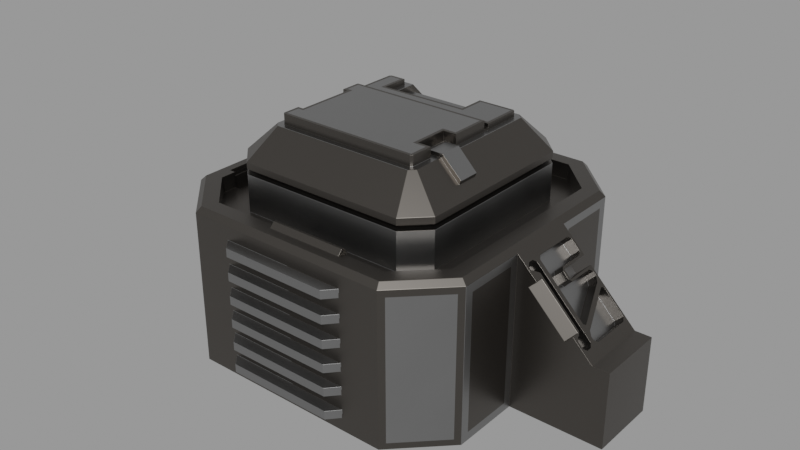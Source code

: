 # Source: Greeble-01.blend  (saved by Blender 3.0.42; exported with 4.5.12 LTS)
import bpy
from mathutils import Matrix  # noqa: F401  (used for matrix-valued properties, if any)

bpy.ops.wm.read_factory_settings(use_empty=True)
scene = bpy.context.scene
scene.name = 'main'

# ---- materials (node trees are filled in below, after node groups)
mat_sy_dark_annodized_matte = bpy.data.materials.new('sy_dark_annodized_matte')
mat_sy_dark_annodized_matte.use_transparent_shadow = False
mat_sy_steel_mat = bpy.data.materials.new('sy_steel_mat')
mat_sy_steel_mat.use_transparent_shadow = False

# ---- node groups
ng_sy_metal_003 = bpy.data.node_groups.new('sy_metal.003', 'ShaderNodeTree')
_s = ng_sy_metal_003.interface.new_socket(name='Color', in_out='OUTPUT', socket_type='NodeSocketColor')
_s.default_value = (0.2987, 0.2987, 0.2987, 1.0)
_s = ng_sy_metal_003.interface.new_socket(name='Normal', in_out='OUTPUT', socket_type='NodeSocketVector')
_s.min_value = 0.0
_s.max_value = 0.0
_s = ng_sy_metal_003.interface.new_socket(name='Value', in_out='OUTPUT', socket_type='NodeSocketFloat')
_s.min_value = 0.0
_s.max_value = 0.0
_s = ng_sy_metal_003.interface.new_socket(name='Color', in_out='INPUT', socket_type='NodeSocketColor')
_s.default_value = (0.2987, 0.2987, 0.2987, 1.0)
_s = ng_sy_metal_003.interface.new_socket(name='Roughness', in_out='INPUT', socket_type='NodeSocketFloat')
_s.default_value = 1.0
_s.min_value = 0.0
_s.max_value = 2.0
_s = ng_sy_metal_003.interface.new_socket(name='Bump', in_out='INPUT', socket_type='NodeSocketFloat')
_s.default_value = 1.0
_s.min_value = 0.0
_s.max_value = 2.0
_s = ng_sy_metal_003.interface.new_socket(name='Scale', in_out='INPUT', socket_type='NodeSocketFloat')
_s.default_value = 1.0
_s.min_value = 0.0
_s.max_value = 2.0
_s = ng_sy_metal_003.interface.new_socket(name='Normal', in_out='INPUT', socket_type='NodeSocketVector')
_s.min_value = -1.0
_s.max_value = 1.0
_s.hide_value = True
_N = ng_sy_metal_003.nodes; _L = ng_sy_metal_003.links
n0 = _N.new('ShaderNodeTexCoord'); n0.name = 'Texture Coordinate.001'; n0.location = (-689, -224)
n1 = _N.new('ShaderNodeMapping'); n1.name = 'Mapping.001'; n1.location = (-479, -207)
n1.width = 240
n1.vector_type = 'TEXTURE'
n1.inputs[2].default_value = (0.7679, 0.576, 0.384)
n2 = _N.new('ShaderNodeTexNoise'); n2.name = 'Musgrave Texture'; n2.location = (-175, -206)
n2.width = 150
n2.normalize = False
n2.inputs[2].default_value = 400.0
n2.inputs[3].default_value = 0.0
n2.inputs[4].default_value = 0.25
n3 = _N.new('ShaderNodeValToRGB'); n3.name = 'ColorRamp'; n3.location = (45, -254)
while len(n3.color_ramp.elements) > 1: n3.color_ramp.elements.remove(n3.color_ramp.elements[-1])
n3.color_ramp.elements[0].position = 0.0; n3.color_ramp.elements[0].color = (0.508, 0.508, 0.508, 1.0)
_e = n3.color_ramp.elements.new(1.0); _e.color = (1.0, 1.0, 1.0, 1.0)
n4 = _N.new('ShaderNodeMix'); n4.name = 'Mix'; n4.location = (351, -115)
n4.data_type = 'RGBA'
n4.blend_type = 'MULTIPLY'
n4.inputs[0].default_value = 0.4667
n5 = _N.new('NodeGroupOutput'); n5.name = 'Group Output'; n5.location = (889, 0)
n6 = _N.new('ShaderNodeRGB'); n6.name = 'RGB'; n6.location = (-683, 362)
n6.outputs[0].default_value = (0.2987, 0.2987, 0.2987, 1.0)
n7 = _N.new('ShaderNodeTexCoord'); n7.name = 'Texture Coordinate'; n7.location = (-689, 83)
n8 = _N.new('ShaderNodeMapping'); n8.name = 'Mapping'; n8.location = (-461, 179)
n8.width = 240
n8.vector_type = 'TEXTURE'
n8.inputs[2].default_value = (0.384, 0.576, 0.7679)
n9 = _N.new('ShaderNodeTexNoise'); n9.name = 'Noise Texture'; n9.location = (-184, 74)
n9.inputs[2].default_value = 150.0
n9.inputs[3].default_value = 5.0
n10 = _N.new('ShaderNodeValToRGB'); n10.name = 'ColorRamp.001'; n10.location = (46, 5)
while len(n10.color_ramp.elements) > 1: n10.color_ramp.elements.remove(n10.color_ramp.elements[-1])
n10.color_ramp.elements[0].position = 0.0; n10.color_ramp.elements[0].color = (0.0, 0.0, 0.0, 1.0)
_e = n10.color_ramp.elements.new(1.0); _e.color = (1.0, 1.0, 1.0, 1.0)
n11 = _N.new('ShaderNodeMath'); n11.name = 'Math'; n11.location = (571, -60)
n11.operation = 'MULTIPLY'
n11.inputs[2].default_value = 0.0
n12 = _N.new('ShaderNodeMath'); n12.name = 'Math.001'; n12.location = (382, -405)
n12.operation = 'DIVIDE'
n12.inputs[1].default_value = 10.0
n12.inputs[2].default_value = 0.0
n13 = _N.new('ShaderNodeBump'); n13.name = 'Bump'; n13.location = (689, -362)
n13.inputs[1].default_value = 0.05
n13.inputs[2].default_value = 1.0
n14 = _N.new('ShaderNodeValue'); n14.name = 'Value'; n14.location = (-1337, -282)
n14.outputs[0].default_value = 1.0
n15 = _N.new('NodeGroupInput'); n15.name = 'Group Input'; n15.location = (-1239, 5)
n16 = _N.new('ShaderNodeCombineXYZ'); n16.name = 'Combine XYZ'; n16.location = (-869, -178)
n17 = _N.new('ShaderNodeMath'); n17.name = 'Math.002'; n17.location = (-1066, -219)
n17.operation = 'MULTIPLY'
n17.inputs[1].default_value = 50.0
n17.inputs[2].default_value = 0.0
n18 = _N.new('ShaderNodeCombineXYZ'); n18.name = 'Combine XYZ.001'; n18.location = (-869, -371)
_L.new(n8.outputs[0], n9.inputs[0])
_L.new(n9.outputs[0], n10.inputs[0])
_L.new(n7.outputs[0], n8.inputs[0])
_L.new(n2.outputs[0], n3.inputs[0])
_L.new(n10.outputs[0], n4.inputs[6])
_L.new(n3.outputs[0], n4.inputs[7])
_L.new(n1.outputs[0], n2.inputs[0])
_L.new(n0.outputs[0], n1.inputs[0])
_L.new(n4.outputs[2], n13.inputs[3])
_L.new(n13.outputs[0], n5.inputs[1])
_L.new(n4.outputs[2], n11.inputs[0])
_L.new(n11.outputs[0], n5.inputs[2])
_L.new(n15.outputs[0], n5.inputs[0])
_L.new(n15.outputs[1], n11.inputs[1])
_L.new(n15.outputs[2], n12.inputs[0])
_L.new(n12.outputs[0], n13.inputs[0])
_L.new(n15.outputs[4], n13.inputs[4])
_L.new(n17.outputs[0], n16.inputs[0])
_L.new(n17.outputs[0], n16.inputs[1])
_L.new(n16.outputs[0], n8.inputs[3])
_L.new(n17.outputs[0], n18.inputs[2])
_L.new(n18.outputs[0], n1.inputs[3])
_L.new(n15.outputs[3], n17.inputs[0])
n5.is_active_output = True
ng_sy_metal = bpy.data.node_groups.new('sy_metal', 'ShaderNodeTree')
_s = ng_sy_metal.interface.new_socket(name='Color', in_out='OUTPUT', socket_type='NodeSocketColor')
_s.default_value = (0.2987, 0.2987, 0.2987, 1.0)
_s = ng_sy_metal.interface.new_socket(name='Normal', in_out='OUTPUT', socket_type='NodeSocketVector')
_s.min_value = 0.0
_s.max_value = 0.0
_s = ng_sy_metal.interface.new_socket(name='Value', in_out='OUTPUT', socket_type='NodeSocketFloat')
_s.min_value = 0.0
_s.max_value = 0.0
_s = ng_sy_metal.interface.new_socket(name='Color', in_out='INPUT', socket_type='NodeSocketColor')
_s.default_value = (0.2987, 0.2987, 0.2987, 1.0)
_s = ng_sy_metal.interface.new_socket(name='Roughness', in_out='INPUT', socket_type='NodeSocketFloat')
_s.default_value = 1.0
_s.min_value = 0.0
_s.max_value = 2.0
_s = ng_sy_metal.interface.new_socket(name='Bump', in_out='INPUT', socket_type='NodeSocketFloat')
_s.default_value = 1.0
_s.min_value = 0.0
_s.max_value = 2.0
_s = ng_sy_metal.interface.new_socket(name='Scale', in_out='INPUT', socket_type='NodeSocketFloat')
_s.default_value = 1.0
_s.min_value = 0.0
_s.max_value = 2.0
_s = ng_sy_metal.interface.new_socket(name='Normal', in_out='INPUT', socket_type='NodeSocketVector')
_s.min_value = -1.0
_s.max_value = 1.0
_s.hide_value = True
_N = ng_sy_metal.nodes; _L = ng_sy_metal.links
n0 = _N.new('ShaderNodeTexCoord'); n0.name = 'Texture Coordinate.001'; n0.location = (-689, -224)
n1 = _N.new('ShaderNodeMapping'); n1.name = 'Mapping.001'; n1.location = (-479, -207)
n1.width = 240
n1.vector_type = 'TEXTURE'
n1.inputs[2].default_value = (0.7679, 0.576, 0.384)
n2 = _N.new('ShaderNodeValToRGB'); n2.name = 'ColorRamp'; n2.location = (45, -254)
while len(n2.color_ramp.elements) > 1: n2.color_ramp.elements.remove(n2.color_ramp.elements[-1])
n2.color_ramp.elements[0].position = 0.0; n2.color_ramp.elements[0].color = (0.508, 0.508, 0.508, 1.0)
_e = n2.color_ramp.elements.new(1.0); _e.color = (1.0, 1.0, 1.0, 1.0)
n3 = _N.new('ShaderNodeMix'); n3.name = 'Mix'; n3.location = (351, -115)
n3.data_type = 'RGBA'
n3.blend_type = 'MULTIPLY'
n3.inputs[0].default_value = 0.4667
n4 = _N.new('NodeGroupOutput'); n4.name = 'Group Output'; n4.location = (889, 0)
n5 = _N.new('ShaderNodeRGB'); n5.name = 'RGB'; n5.location = (-683, 362)
n5.outputs[0].default_value = (0.2987, 0.2987, 0.2987, 1.0)
n6 = _N.new('ShaderNodeTexCoord'); n6.name = 'Texture Coordinate'; n6.location = (-689, 83)
n7 = _N.new('ShaderNodeMapping'); n7.name = 'Mapping'; n7.location = (-461, 179)
n7.width = 240
n7.vector_type = 'TEXTURE'
n7.inputs[2].default_value = (0.384, 0.576, 0.7679)
n8 = _N.new('ShaderNodeTexNoise'); n8.name = 'Noise Texture'; n8.location = (-184, 74)
n8.inputs[2].default_value = 150.0
n8.inputs[3].default_value = 5.0
n9 = _N.new('ShaderNodeValToRGB'); n9.name = 'ColorRamp.001'; n9.location = (46, 5)
while len(n9.color_ramp.elements) > 1: n9.color_ramp.elements.remove(n9.color_ramp.elements[-1])
n9.color_ramp.elements[0].position = 0.0; n9.color_ramp.elements[0].color = (0.0, 0.0, 0.0, 1.0)
_e = n9.color_ramp.elements.new(1.0); _e.color = (1.0, 1.0, 1.0, 1.0)
n10 = _N.new('ShaderNodeMath'); n10.name = 'Math'; n10.location = (571, -60)
n10.operation = 'MULTIPLY'
n10.inputs[2].default_value = 0.0
n11 = _N.new('ShaderNodeMath'); n11.name = 'Math.001'; n11.location = (382, -405)
n11.operation = 'DIVIDE'
n11.inputs[1].default_value = 10.0
n11.inputs[2].default_value = 0.0
n12 = _N.new('ShaderNodeBump'); n12.name = 'Bump'; n12.location = (689, -362)
n12.inputs[1].default_value = 0.05
n12.inputs[2].default_value = 1.0
n13 = _N.new('ShaderNodeValue'); n13.name = 'Value'; n13.location = (-1337, -282)
n13.outputs[0].default_value = 1.0
n14 = _N.new('NodeGroupInput'); n14.name = 'Group Input'; n14.location = (-1239, 5)
n15 = _N.new('ShaderNodeCombineXYZ'); n15.name = 'Combine XYZ'; n15.location = (-869, -178)
n16 = _N.new('ShaderNodeMath'); n16.name = 'Math.002'; n16.location = (-1066, -219)
n16.operation = 'MULTIPLY'
n16.inputs[1].default_value = 50.0
n16.inputs[2].default_value = 0.0
n17 = _N.new('ShaderNodeCombineXYZ'); n17.name = 'Combine XYZ.001'; n17.location = (-869, -371)
n18 = _N.new('ShaderNodeTexNoise'); n18.name = 'Musgrave Texture'; n18.location = (-175, -206)
n18.width = 150
n18.normalize = False
n18.inputs[2].default_value = 400.0
n18.inputs[3].default_value = 0.0
n18.inputs[4].default_value = 0.25
_L.new(n7.outputs[0], n8.inputs[0])
_L.new(n6.outputs[0], n7.inputs[0])
_L.new(n18.outputs[0], n2.inputs[0])
_L.new(n9.outputs[0], n3.inputs[6])
_L.new(n2.outputs[0], n3.inputs[7])
_L.new(n1.outputs[0], n18.inputs[0])
_L.new(n0.outputs[0], n1.inputs[0])
_L.new(n3.outputs[2], n12.inputs[3])
_L.new(n12.outputs[0], n4.inputs[1])
_L.new(n3.outputs[2], n10.inputs[0])
_L.new(n10.outputs[0], n4.inputs[2])
_L.new(n14.outputs[0], n4.inputs[0])
_L.new(n14.outputs[1], n10.inputs[1])
_L.new(n14.outputs[2], n11.inputs[0])
_L.new(n11.outputs[0], n12.inputs[0])
_L.new(n14.outputs[4], n12.inputs[4])
_L.new(n16.outputs[0], n15.inputs[0])
_L.new(n16.outputs[0], n15.inputs[1])
_L.new(n15.outputs[0], n7.inputs[3])
_L.new(n16.outputs[0], n17.inputs[2])
_L.new(n17.outputs[0], n1.inputs[3])
_L.new(n14.outputs[3], n16.inputs[0])
_L.new(n8.outputs[0], n9.inputs[0])
n4.is_active_output = True

# ---- material node trees
mat_sy_dark_annodized_matte.use_nodes = True; mat_sy_dark_annodized_matte.node_tree.nodes.clear()
_N = mat_sy_dark_annodized_matte.node_tree.nodes; _L = mat_sy_dark_annodized_matte.node_tree.links
n0 = _N.new('ShaderNodeOutputMaterial'); n0.name = 'Material Output'; n0.location = (395, 300)
n1 = _N.new('ShaderNodeBsdfPrincipled'); n1.name = 'Principled BSDF'; n1.location = (105, 300)
n1.distribution = 'GGX'
n1.subsurface_method = 'BURLEY'
n1.inputs[1].default_value = 1.0
n1.inputs[3].default_value = 1.45
n1.inputs[27].default_value = (0.0, 0.0, 0.0, 1.0)
n1.inputs[28].default_value = 1.0
n2 = _N.new('ShaderNodeGroup'); n2.name = 'Group'; n2.location = (-335, 131)
n2.node_tree = ng_sy_metal_003
n2.inputs[0].default_value = (0.1251, 0.1153, 0.1049, 1.0)
n2.inputs[1].default_value = 1.0
n2.inputs[2].default_value = 1.0
n2.inputs[3].default_value = 20.0
n2.inputs[4].default_value = (0.0, 0.0, 0.0)
n3 = _N.new('ShaderNodeBevel'); n3.name = 'Bevel'; n3.location = (-115, -39)
n3.samples = 16
n3.inputs[0].default_value = 0.002
_L.new(n2.outputs[0], n1.inputs[0])
_L.new(n1.outputs[0], n0.inputs[0])
_L.new(n2.outputs[1], n3.inputs[1])
_L.new(n2.outputs[2], n1.inputs[2])
_L.new(n3.outputs[0], n1.inputs[5])
n0.is_active_output = True
mat_sy_steel_mat.use_nodes = True; mat_sy_steel_mat.node_tree.nodes.clear()
_N = mat_sy_steel_mat.node_tree.nodes; _L = mat_sy_steel_mat.node_tree.links
n0 = _N.new('ShaderNodeOutputMaterial'); n0.name = 'Material Output'; n0.location = (300, 300)
n1 = _N.new('ShaderNodeBsdfPrincipled'); n1.name = 'Principled BSDF'; n1.location = (10, 300)
n1.distribution = 'GGX'
n1.subsurface_method = 'BURLEY'
n1.inputs[1].default_value = 1.0
n1.inputs[3].default_value = 1.45
n1.inputs[27].default_value = (0.0, 0.0, 0.0, 1.0)
n1.inputs[28].default_value = 1.0
n2 = _N.new('ShaderNodeGroup'); n2.name = 'Group'; n2.location = (-335, 131)
n2.node_tree = ng_sy_metal
n2.inputs[0].default_value = (0.2987, 0.2987, 0.2987, 1.0)
n2.inputs[1].default_value = 1.0
n2.inputs[2].default_value = 1.0
n2.inputs[3].default_value = 4.0
n2.inputs[4].default_value = (0.0, 0.0, 0.0)
_L.new(n2.outputs[0], n1.inputs[0])
_L.new(n1.outputs[0], n0.inputs[0])
_L.new(n2.outputs[1], n1.inputs[5])
_L.new(n2.outputs[2], n1.inputs[2])
n0.is_active_output = True

# ---- meshes
me_plane_010 = bpy.data.meshes.new('Plane.010')
me_plane_010.from_pydata([(0.71, -0.9694, 0.04185), (0.9704, -0.7089, 0.04185), (0.9704, 0.711, 0.04185), (0.71, 0.9714, 0.04185), (-0.71, -0.9694, 0.04185), (-0.9704, -0.7089, 0.04185), (-0.9704, 0.711, 0.04185), (-0.71, 0.9714, 0.04185), (-0.8682, -0.6248, 1.03), (-0.6258, -0.8672, 1.03), (0.8682, -0.6248, 1.03), (0.6258, -0.8672, 1.03), (0.6258, 0.8693, 1.03), (0.8682, 0.6268, 1.03), (-0.6258, 0.8693, 1.03), (-0.8682, 0.6268, 1.03), (0.5563, -0.6993, 0.9278), (0.7004, -0.5552, 0.9278), (-0.5563, -0.6993, 0.9278), (-0.7004, -0.5552, 0.9278), (-0.7004, 0.5573, 0.9278), (-0.5563, 0.7014, 0.9278), (0.7004, 0.5573, 0.9278), (0.5563, 0.7014, 0.9278), (0.6258, -0.8672, 0.9278), (0.8682, -0.6248, 0.9278), (-0.6258, -0.8672, 0.9278), (-0.8682, -0.6248, 0.9278), (-0.8682, 0.6268, 0.9278), (-0.6258, 0.8693, 0.9278), (0.8682, 0.6268, 0.9278), (0.6258, 0.8693, 0.9278), (0.5563, -0.6993, 1.243), (0.4635, -0.4754, 1.43), (0.4765, -0.4625, 1.43), (0.7004, -0.5552, 1.243), (-0.5563, -0.6993, 1.243), (-0.4635, -0.4754, 1.43), (-0.4765, -0.4625, 1.43), (-0.7004, -0.5552, 1.243), (-0.7004, 0.5573, 1.243), (-0.4765, 0.4646, 1.43), (-0.4635, 0.4775, 1.43), (-0.5563, 0.7014, 1.243), (0.7004, 0.5573, 1.243), (0.4765, 0.4646, 1.43), (0.4635, 0.4775, 1.43), (0.5563, 0.7014, 1.243), (0.71, -0.9694, 0.9537), (0.6661, -0.9646, 1.03), (0.9656, -0.6651, 1.03), (0.9704, -0.7089, 0.9537), (-0.71, -0.9694, 0.9537), (-0.6661, -0.9646, 1.03), (-0.9656, -0.6651, 1.03), (-0.9704, -0.7089, 0.9537), (-0.9704, 0.711, 0.9537), (-0.9656, 0.6672, 1.03), (-0.6661, 0.9667, 1.03), (-0.71, 0.9714, 0.9537), (0.9704, 0.711, 0.9537), (0.9656, 0.6672, 1.03), (0.6661, 0.9667, 1.03), (0.71, 0.9714, 0.9537), (-1.0, -0.2815, 0.05575), (-1.0, 0.2836, 0.05575), (-0.8682, -0.2076, 1.03), (-0.9656, -0.221, 1.03), (-1.0, 0.2836, 0.9398), (-1.0, -0.2815, 0.9398), (-1.501, 0.2278, 0.496), (-1.501, -0.2258, 0.496), (-1.606, -0.2258, 0.0), (-1.606, 0.2278, 0.0), (-1.606, 0.2278, 0.496), (-1.606, -0.2258, 0.496), (1.0, -0.2815, 0.05575), (1.0, 0.2836, 0.05575), (1.0, 0.2836, 0.9398), (1.0, -0.2815, 0.9398), (1.501, 0.2278, 0.496), (1.501, -0.2258, 0.496), (1.606, -0.2258, 0.0), (1.606, 0.2278, 0.0), (1.606, 0.2278, 0.496), (1.606, -0.2258, 0.496), (-0.17, -0.8672, 1.03), (0.3366, -0.8672, 1.03), (1.372, -0.2258, 0.6245), (1.128, -0.2258, 0.8673), (-1.409, -0.2258, 0.588), (-1.23, -0.2258, 0.769), (-0.8682, -0.5204, 1.03), (-0.8682, -0.3116, 1.03), (1.148, 0.2278, 0.8482), (1.193, 0.2278, 0.803), (0.4765, -0.3142, 1.43), (0.4765, -0.09381, 1.43), (0.2191, 0.4775, 1.43), (-0.359, 0.4775, 1.43), (0.6391, -0.1311, 1.304), (0.6391, -0.2723, 1.304), (-0.17, -0.8047, 0.9278), (0.3366, -0.8047, 0.9278), (-0.8179, -0.3116, 0.9278), (-0.8179, -0.5205, 0.9278), (-0.17, -0.9058, 1.03), (0.3366, -0.9054, 1.03), (-0.359, 0.2953, 1.43), (0.2191, 0.3025, 1.43), (0.3886, -0.3142, 1.43), (0.3886, -0.09381, 1.43), (-0.9096, -0.5203, 1.03), (-0.9096, -0.3116, 1.03), (-0.3217, 0.6337, 1.311), (0.1818, 0.6337, 1.311), (1.193, 0.01681, 0.803), (1.372, -0.1754, 0.6245), (-0.8682, -0.3116, 0.9278), (-0.8682, -0.5204, 0.9278), (0.3366, -0.8672, 0.9278), (-0.17, -0.8672, 0.9278), (0.1818, 0.498, 1.389), (-0.3217, 0.498, 1.389), (-0.3217, 0.3331, 1.386), (0.1818, 0.3393, 1.386), (-0.3217, 0.6027, 1.28), (0.1818, 0.6027, 1.28), (0.5242, -0.2769, 1.455), (0.5242, -0.1311, 1.455), (0.6496, -0.1311, 1.33), (0.6496, -0.2723, 1.33), (0.4363, -0.2769, 1.455), (0.4363, -0.1311, 1.455), (-1.357, -0.2258, 0.5362), (-1.176, -0.2258, 0.7147), (1.323, -0.2258, 0.5751), (1.079, -0.2258, 0.8178), (1.128, -0.1754, 0.8673), (1.059, 0.2278, 0.7592), (1.104, 0.2278, 0.714), (1.148, 0.01681, 0.8482), (-0.8857, -0.5204, 0.995), (-0.8857, -0.3116, 0.995), (-0.8353, -0.3116, 0.8929), (-0.8353, -0.5205, 0.8929), (-0.927, -0.5203, 0.995), (-0.927, -0.3116, 0.995), (-0.8857, -0.5204, 0.8929), (-0.8857, -0.3116, 0.8929), (-0.17, -0.7774, 0.9596), (0.3366, -0.7774, 0.9596), (-0.17, -0.8785, 1.062), (0.3366, -0.8781, 1.062), (-0.17, -0.8399, 0.9596), (0.3366, -0.8399, 0.9596), (-0.17, -0.863, 1.062), (-0.17, -0.8399, 1.039), (0.3366, -0.8399, 1.039), (0.3366, -0.863, 1.062), (0.479, -0.5127, 1.43), (0.5138, -0.4779, 1.43), (-0.479, -0.5127, 1.43), (-0.5138, -0.4779, 1.43), (-0.5138, 0.48, 1.43), (-0.479, 0.5148, 1.43), (0.5138, 0.48, 1.43), (0.479, 0.5148, 1.43), (0.5138, -0.1311, 1.43), (-0.3217, 0.5148, 1.43), (0.5138, -0.2769, 1.43), (0.1818, 0.5148, 1.43), (-0.3217, 0.3331, 1.43), (0.1818, 0.3393, 1.43), (0.4259, -0.2769, 1.43), (0.4259, -0.1311, 1.43), (0.4553, -0.4555, 1.496), (0.4565, -0.4542, 1.496), (-0.4553, -0.4555, 1.496), (-0.4565, -0.4542, 1.496), (-0.4565, 0.4563, 1.466), (-0.4553, 0.4575, 1.466), (0.4565, 0.4563, 1.466), (0.4553, 0.4575, 1.466), (0.4565, -0.07384, 1.496), (-0.379, 0.4575, 1.466), (0.4565, -0.3342, 1.496), (0.2391, 0.4575, 1.466), (-0.379, 0.2751, 1.466), (0.2391, 0.2827, 1.466), (0.3686, -0.3342, 1.496), (0.3686, -0.07384, 1.496), (-1.385, 0.2113, 0.6115), (1.417, -0.2092, 0.5795), (1.284, 0.06984, 0.6101), (1.367, 0.2113, 0.6297), (1.367, 0.2278, 0.6297), (1.0, 0.1907, 0.8925), (-1.014, 0.1907, 0.8784), (-1.029, 0.2113, 0.864), (-1.029, 0.01128, 0.864), (-1.014, 0.03179, 0.8784), (-1.162, 0.02811, 0.7314), (-1.139, 0.01128, 0.7541), (-1.238, 0.2113, 0.6558), (-1.244, 0.1944, 0.6496), (-1.273, 0.1944, 0.6211), (-1.295, 0.2113, 0.5983), (-1.197, 0.01128, 0.6967), (-1.191, 0.02811, 0.7029), (-1.399, 0.03179, 0.495), (-1.385, 0.01128, 0.5095), (-1.385, 0.2113, 0.5095), (-1.399, 0.1907, 0.495), (-1.165, -0.1887, 0.7279), (-1.151, -0.2092, 0.7423), (-1.18, -0.1402, 0.7134), (-1.165, -0.1607, 0.7279), (-1.369, -0.1607, 0.5247), (-1.355, -0.1402, 0.5392), (-1.384, -0.2092, 0.5102), (-1.369, -0.1887, 0.5247), (-1.399, -0.1887, 0.495), (-1.385, -0.2092, 0.5095), (-1.385, -0.02185, 0.5095), (-1.399, -0.04236, 0.495), (-1.158, -0.03868, 0.7357), (-1.18, -0.02185, 0.713), (-1.088, -0.2092, 0.8051), (-1.082, -0.1924, 0.8113), (-1.053, -0.1924, 0.8398), (-1.03, -0.2092, 0.8626), (-1.123, -0.02185, 0.7704), (-1.129, -0.03868, 0.7642), (-1.014, -0.04236, 0.8784), (-1.029, -0.02185, 0.864), (-1.029, -0.2092, 0.864), (-1.014, -0.1887, 0.8784), (-1.066, -0.1887, 0.93), (-1.08, -0.2092, 0.9155), (-1.08, -0.02185, 0.9155), (-1.066, -0.04236, 0.93), (-1.18, -0.03868, 0.8158), (-1.174, -0.02185, 0.822), (-1.082, -0.2092, 0.9142), (-1.104, -0.1924, 0.8914), (-1.133, -0.1924, 0.8629), (-1.139, -0.2092, 0.8567), (-1.232, -0.02185, 0.7646), (-1.209, -0.03868, 0.7873), (-1.451, -0.04236, 0.5466), (-1.436, -0.02185, 0.561), (-1.436, -0.2092, 0.561), (-1.451, -0.1887, 0.5466), (-1.421, -0.1887, 0.5763), (-1.435, -0.2092, 0.5618), (-1.406, -0.1402, 0.5908), (-1.421, -0.1607, 0.5763), (-1.217, -0.1607, 0.7794), (-1.231, -0.1402, 0.765), (-1.202, -0.2092, 0.7939), (-1.217, -0.1887, 0.7794), (-1.451, 0.1907, 0.5466), (-1.436, 0.2113, 0.561), (-1.436, 0.01128, 0.561), (-1.451, 0.03179, 0.5466), (-1.242, 0.02811, 0.7545), (-1.248, 0.01128, 0.7483), (-1.347, 0.2113, 0.6499), (-1.324, 0.1944, 0.6726), (-1.295, 0.1944, 0.7012), (-1.289, 0.2113, 0.7074), (-1.19, 0.01128, 0.8057), (-1.213, 0.02811, 0.783), (-1.066, 0.03179, 0.93), (-1.08, 0.01128, 0.9155), (-1.08, 0.2113, 0.9155), (-1.066, 0.1907, 0.93), (1.052, 0.1907, 0.944), (1.066, 0.2113, 0.9296), (1.066, -0.1004, 0.9296), (1.052, -0.07989, 0.944), (1.366, -0.08235, 0.6304), (1.359, -0.1004, 0.638), (1.24, 0.2113, 0.7566), (1.261, 0.1932, 0.7352), (1.205, 0.1907, 0.7913), (1.219, 0.2113, 0.7768), (1.19, 0.0002404, 0.8058), (1.205, 0.02075, 0.7913), (1.136, 0.02075, 0.8599), (1.151, 0.0002405, 0.8454), (1.122, 0.2113, 0.8743), (1.136, 0.1907, 0.8599), (1.288, 0.1932, 0.7086), (1.296, 0.2113, 0.701), (1.414, -0.1004, 0.5825), (1.393, -0.08235, 0.6038), (1.445, -0.07989, 0.5518), (1.431, -0.1004, 0.5663), (1.431, 0.2113, 0.5663), (1.445, 0.1907, 0.5518), (1.445, -0.1887, 0.5518), (1.431, -0.2092, 0.5663), (1.431, -0.1335, 0.5663), (1.445, -0.154, 0.5518), (1.052, -0.154, 0.944), (1.066, -0.1335, 0.9296), (1.066, -0.2092, 0.9296), (1.052, -0.1887, 0.944), (1.092, -0.184, 0.9037), (1.078, -0.2092, 0.9182), (1.107, -0.1588, 0.8893), (1.384, -0.1793, 0.6128), (1.369, -0.1588, 0.6273), (1.399, -0.2092, 0.5983), (1.384, -0.1887, 0.6128), (1.015, 0.2113, 0.878), (1.015, -0.1004, 0.878), (1.0, -0.07989, 0.8925), (1.315, -0.08235, 0.5788), (1.307, -0.1004, 0.5864), (1.188, 0.2113, 0.705), (1.21, 0.1932, 0.6836), (1.154, 0.1907, 0.7397), (1.168, 0.2113, 0.7253), (1.139, 0.0002405, 0.7542), (1.154, 0.02075, 0.7397), (1.085, 0.02075, 0.8083), (1.099, 0.0002405, 0.7938), (1.07, 0.2113, 0.8228), (1.085, 0.1907, 0.8083), (1.236, 0.1932, 0.6571), (1.244, 0.2113, 0.6495), (1.363, -0.1004, 0.5309), (1.342, -0.08235, 0.5522), (1.394, -0.07989, 0.5003), (1.379, -0.1004, 0.5147), (1.379, 0.2113, 0.5147), (1.394, 0.1907, 0.5003), (1.394, -0.1887, 0.5003), (1.379, -0.2092, 0.5147), (1.379, -0.1335, 0.5147), (1.394, -0.154, 0.5003), (1.0, -0.154, 0.8925), (1.015, -0.1335, 0.878), (1.015, -0.2092, 0.878), (1.0, -0.1887, 0.8925), (1.041, -0.184, 0.8522), (1.026, -0.2092, 0.8666), (1.055, -0.1588, 0.8377), (1.333, -0.1793, 0.5612), (1.318, -0.1588, 0.5757), (1.347, -0.2092, 0.5468), (1.333, -0.1887, 0.5612), (-0.3868, 1.001, 0.9955), (0.391, 1.001, 0.9955), (0.391, 0.9667, 1.03), (-0.3868, 0.9667, 1.03), (0.391, 1.001, 0.0), (-0.3868, 1.001, 0.0), (0.391, 0.9193, 0.0), (-0.3868, 0.9193, 0.0), (0.391, 0.9193, 1.03), (-0.3868, 0.9193, 1.03), (-0.3868, 0.9767, 0.9855), (0.391, 0.9767, 0.9855), (0.391, 0.9566, 1.006), (-0.3868, 0.9566, 1.006), (0.391, 0.9747, 0.0), (-0.3868, 0.9747, 0.0), (0.391, 0.9193, 1.004), (-0.3868, 0.9193, 1.004), (0.391, 0.9765, 0.9097), (0.391, 0.9759, 0.6064), (-0.0675, 0.8693, 0.9278), (-0.0675, 0.8693, 1.03), (0.391, 0.9753, 0.3032), (0.391, 0.9752, 0.2274), (0.391, 0.975, 0.1516), (0.391, 0.9749, 0.07581), (-0.3868, 0.9764, 0.8339), (-0.3868, 0.9762, 0.7581), (-0.3868, 0.9761, 0.6822), (-0.3868, 0.9758, 0.5306), (-0.3868, 0.9756, 0.4548), (-0.3868, 0.9755, 0.379), (-0.0675, 0.7014, 1.243), (-0.0675, 0.7014, 0.9278), (-0.3758, 0.9749, 0.0868), (-0.3758, 0.975, 0.1406), (0.38, 0.975, 0.1406), (0.38, 0.9749, 0.0868), (-0.3758, 0.9752, 0.2384), (-0.3758, 0.9753, 0.2922), (0.38, 0.9753, 0.2922), (0.38, 0.9752, 0.2384), (-0.3758, 0.9755, 0.39), (-0.3758, 0.9756, 0.4438), (0.38, 0.9756, 0.4438), (0.38, 0.9755, 0.39), (-0.3758, 0.9758, 0.5416), (-0.3758, 0.9759, 0.5955), (0.38, 0.9759, 0.5955), (0.38, 0.9758, 0.5416), (-0.3758, 0.9761, 0.6932), (-0.3758, 0.9762, 0.7471), (0.38, 0.9762, 0.7471), (0.38, 0.9761, 0.6932), (-0.3758, 0.9764, 0.8449), (-0.3758, 0.9765, 0.8987), (0.38, 0.9765, 0.8987), (0.38, 0.9764, 0.8449), (-0.3292, 1.071, 0.1404), (-0.3292, 1.071, 0.0866), (0.3333, 1.071, 0.0866), (0.3333, 1.071, 0.1404), (-0.3292, 1.071, 0.292), (-0.3292, 1.071, 0.2382), (0.3333, 1.071, 0.2382), (0.3333, 1.071, 0.292), (-0.3292, 1.071, 0.4436), (-0.3292, 1.071, 0.3898), (0.3333, 1.071, 0.3898), (0.3333, 1.071, 0.4436), (-0.3292, 1.072, 0.5953), (-0.3292, 1.071, 0.5414), (0.3333, 1.071, 0.5414), (0.3333, 1.072, 0.5953), (-0.3292, 1.072, 0.7469), (-0.3292, 1.072, 0.693), (0.3333, 1.072, 0.693), (0.3333, 1.072, 0.7469), (-0.3292, 1.072, 0.8985), (-0.3292, 1.072, 0.8447), (0.3333, 1.072, 0.8447), (0.3333, 1.072, 0.8985), (0.04801, -1.072, 0.8824), (0.4201, -0.999, 0.8523), (0.4201, -0.999, 0.909), (-0.4201, -0.999, 0.909), (-0.4201, -0.999, 0.8523), (0.4201, -0.999, 0.6992), (0.4201, -0.999, 0.7559), (-0.4201, -0.999, 0.7559), (-0.4201, -0.999, 0.6992), (0.4201, -0.999, 0.546), (0.4201, -0.999, 0.6027), (-0.4201, -0.999, 0.6027), (-0.4201, -0.999, 0.546), (0.4201, -0.999, 0.3929), (0.4201, -0.999, 0.4495), (-0.4201, -0.999, 0.4495), (-0.4201, -0.999, 0.3929), (0.4201, -0.999, 0.2397), (0.4201, -0.999, 0.2964), (-0.4201, -0.999, 0.2964), (-0.4201, -0.999, 0.2397), (0.4201, -0.999, 0.08653), (0.4201, -0.999, 0.1432), (-0.4201, -0.999, 0.1432), (-0.4201, -0.999, 0.08653), (0.3551, -1.072, 0.909), (0.3551, -1.072, 0.8523), (-0.3551, -1.072, 0.8523), (-0.3551, -1.072, 0.909), (0.3551, -1.072, 0.7559), (0.3551, -1.072, 0.6992), (-0.3551, -1.072, 0.6992), (-0.3551, -1.072, 0.7559), (0.3551, -1.072, 0.6027), (0.3551, -1.072, 0.546), (-0.3551, -1.072, 0.546), (-0.3551, -1.072, 0.6027), (0.3551, -1.072, 0.4495), (0.3551, -1.072, 0.3929), (-0.3551, -1.072, 0.3929), (-0.3551, -1.072, 0.4495), (0.3551, -1.072, 0.2964), (0.3551, -1.072, 0.2397), (-0.3551, -1.072, 0.2397), (-0.3551, -1.072, 0.2964), (0.3551, -1.072, 0.1432), (0.3551, -1.072, 0.08653), (-0.3551, -1.072, 0.08653), (-0.3551, -1.072, 0.1432), (-1.409, -0.1949, 0.588), (-1.382, -0.1568, 0.6149), (-1.256, -0.1568, 0.7409), (-1.23, -0.1949, 0.769), (-1.33, -0.1568, 0.563), (-1.357, -0.1949, 0.5362), (-1.176, -0.1949, 0.7147), (-1.204, -0.1568, 0.6891), (-1.451, -0.1169, 0.5466), (-1.501, 0.1069, 0.496), (-1.501, -0.1145, 0.496), (-1.451, 0.1127, 0.5466), (1.234, -0.1335, 0.7626), (1.233, -0.1004, 0.7631), (1.417, -0.2258, 0.5795), (1.229, 0.2278, 0.7671), (1.229, 0.2113, 0.7669), (1.445, 0.0227, 0.5518), (1.052, 0.04557, 0.944), (1.501, 0.02727, 0.496), (1.0, 0.04556, 0.8925), (0.9656, 0.05775, 1.03), (1.335, 0.06976, 0.6617), (-1.141, -0.118, 0.8548), (-1.163, 0.2278, 0.8332), (-1.123, -0.02185, 0.8728), (-1.126, 0.01128, 0.8698), (-1.161, -0.1359, 0.8351), (-1.159, 0.2113, 0.837), (-1.386, 0.2278, 0.6109), (0.04766, -1.072, 0.8523), (0.04296, -1.072, 0.4495), (0.04832, -1.072, 0.909), (0.04024, -0.999, 0.1432), (0.04203, -0.999, 0.2964), (0.03872, -1.072, 0.08653), (0.0456, -0.999, 0.6027), (0.04739, -0.999, 0.7559), (0.04918, -0.999, 0.909), (0.05019, -0.999, 0.9955), (0.04409, -1.072, 0.546), (0.03938, -1.072, 0.1432), (0.04475, -1.072, 0.6027), (0.04381, -0.999, 0.4495), (0.04051, -1.072, 0.2397), (0.04587, -1.072, 0.6992), (0.04117, -1.072, 0.2964), (0.04654, -1.072, 0.7559), (0.0423, -1.072, 0.3929), (0.4201, -0.999, 0.8849), (-0.4201, -0.999, 0.8793), (0.3551, -1.072, 0.8845), (-0.3551, -1.072, 0.8797), (0.71, -0.9694, 0.8867), (-0.71, -0.9694, 0.8775), (0.71, -0.9694, 0.7297), (0.04626, -1.072, 0.7325), (0.3551, -1.072, 0.7311), (-0.4201, -0.999, 0.7346), (0.4201, -0.999, 0.7308), (-0.3551, -1.072, 0.7343), (-0.71, -0.9694, 0.7358), (0.03909, -1.072, 0.1183), (-0.71, -0.9694, 0.1215), (-0.4201, -0.999, 0.4224), (0.3551, -1.072, 0.2778), (-0.3551, -1.072, 0.5777), (-0.4201, -0.999, 0.2761), (-0.71, -0.9694, 0.5788), (0.3551, -1.072, 0.4241), (0.4201, -0.999, 0.5751), (-0.4201, -0.999, 0.1204), (-0.3551, -1.072, 0.1201), (-0.71, -0.9694, 0.4218), (0.4201, -0.999, 0.4243), (0.71, -0.9694, 0.5742), (0.71, -0.9694, 0.4248), (0.71, -0.9694, 0.2785), (0.71, -0.9694, 0.1154), (0.3551, -1.072, 0.5753), (0.04266, -1.072, 0.4234), (0.4201, -0.999, 0.2779), (-0.3551, -1.072, 0.2762), (0.04444, -1.072, 0.5764), (-0.71, -0.9694, 0.2755), (0.4201, -0.999, 0.1166), (0.04095, -1.072, 0.2771), (0.3551, -1.072, 0.1169), (-0.3551, -1.072, 0.4225), (-0.4201, -0.999, 0.5779), (-0.4765, 0.1702, 1.441), (-0.4765, 0.2064, 1.441), (0.4565, 0.2263, 1.466), (0.4565, 0.1502, 1.496), (-0.4565, 0.1502, 1.496), (-0.4565, 0.2263, 1.466), (0.4765, 0.1702, 1.441), (0.4765, 0.2064, 1.441), (-0.4565, 0.05624, 1.496), (-0.4565, -0.3661, 1.496), (-0.4181, 0.05624, 1.496), (-0.4181, -0.3661, 1.496), (-0.4765, 0.03627, 1.46), (-0.4765, -0.3462, 1.46), (0.5329, 0.6451, 1.2), (0.644, 0.534, 1.2), (0.644, 0.534, 1.168), (-0.644, -0.5319, 1.2), (-0.644, -0.5319, 1.168), (0.644, -0.5319, 1.2), (0.644, -0.5319, 1.168), (-0.644, 0.534, 1.168), (-0.644, 0.534, 1.2), (-0.7004, 0.5573, 1.2), (-0.7004, 0.5573, 1.168), (0.7004, -0.5552, 1.168), (0.7004, -0.5552, 1.2), (-0.7004, -0.5552, 1.168), (-0.7004, -0.5552, 1.2), (0.7004, 0.5573, 1.168), (0.7004, 0.5573, 1.2), (0.5563, 0.7014, 1.2), (0.5563, 0.7014, 1.168), (-0.0675, 0.7014, 1.2), (-0.0675, 0.7014, 1.168), (-0.5563, -0.6993, 1.168), (-0.5563, -0.6993, 1.2), (-0.5563, 0.7014, 1.168), (-0.5563, 0.7014, 1.2), (0.5563, -0.6993, 1.2), (0.5563, -0.6993, 1.168), (0.5329, 0.6451, 1.168), (-0.0675, 0.6404, 1.2), (-0.0675, 0.6404, 1.168), (-0.5329, -0.643, 1.168), (-0.5329, -0.643, 1.2), (-0.5329, 0.6451, 1.168), (-0.5329, 0.6451, 1.2), (0.5329, -0.643, 1.2), (0.5329, -0.643, 1.168), (0.6804, 1.001, 0.0), (1.0, 0.6257, 0.05575), (-1.0, -0.6236, 0.05575), (-0.6804, -0.999, 0.0), (-0.6804, 1.001, 0.0), (-1.0, 0.6257, 0.05575), (1.0, -0.6236, 0.05575), (0.6804, -0.999, 0.0), (1.0, -0.6236, 0.9398), (0.6804, -0.999, 0.9955), (-1.0, -0.6236, 0.9398), (-0.6804, -0.999, 0.9955), (-0.6804, 1.001, 0.9955), (-1.0, 0.6257, 0.9398), (0.6804, 1.001, 0.9955), (1.0, 0.6257, 0.9398), (0.6804, -0.999, 0.1154), (-0.6804, -0.999, 0.8775), (-0.6804, -0.999, 0.7358), (-0.6804, -0.999, 0.5788), (-0.6804, -0.999, 0.4218), (-0.6804, -0.999, 0.2755), (-0.6804, -0.999, 0.1215), (0.6804, -0.999, 0.8867), (0.6804, -0.999, 0.7297), (0.6804, -0.999, 0.5742), (0.6804, -0.999, 0.4248), (0.6804, -0.999, 0.2785), (-1.0, 0.2278, 0.0), (-1.0, 0.6814, 0.0), (1.0, 0.2278, 0.0), (1.0, 0.6814, 0.0), (1.0, -0.6793, 0.0), (1.0, -0.2258, 0.0), (-1.0, -0.2258, 0.9955), (-1.0, -0.6793, 0.9955), (1.0, -0.2258, 0.9955), (1.0, -0.6793, 0.9955), (-1.0, -0.6793, 0.0), (-1.0, -0.2258, 0.0), (-1.0, 0.6814, 0.9955), (-1.0, 0.2278, 0.9955), (1.0, 0.6814, 0.9955), (1.0, 0.2278, 0.9955), (0.4635, -0.4754, 1.496), (0.4765, -0.4625, 1.496), (-0.4635, -0.4754, 1.496), (-0.4765, -0.4625, 1.496), (-0.4765, 0.4646, 1.466), (-0.4635, 0.4775, 1.466), (0.4765, 0.4646, 1.466), (0.4635, 0.4775, 1.466), (-0.359, 0.4775, 1.466), (0.4765, -0.3142, 1.496), (0.2191, 0.4775, 1.466), (-0.359, 0.2953, 1.466), (0.2191, 0.3025, 1.466), (0.3886, -0.3142, 1.496), (0.3886, -0.09381, 1.496), (0.4765, -0.09381, 1.496), (-0.4765, 0.1702, 1.496), (-0.4765, 0.03627, 1.496), (0.4765, 0.1702, 1.496), (0.4765, 0.2064, 1.466), (-0.4765, 0.2064, 1.466), (-0.4765, -0.3462, 1.496), (-0.438, 0.03627, 1.496), (-0.438, -0.3462, 1.496)], [], [(8, 9, 26, 27), (62, 640, 356, 357), (62, 357, 363, 364, 358, 58, 57, 67, 66, 15, 14, 376, 12, 13, 10, 11, 87, 107, 106, 86, 9, 8, 54, 53, 49, 50, 507, 61), (86, 121, 26, 9), (35, 44, 166, 168, 100, 101, 170, 161), (55, 5, 4, 549, 570, 559, 554, 547, 540, 52), (80, 84, 83, 656, 669, 94, 139, 140, 95, 501, 196), (166, 44, 47, 167), (162, 36, 32, 160), (14, 15, 28, 29), (76, 79, 634, 632), (665, 660, 91, 135, 134, 90, 71, 75, 72), (16, 616, 611, 18), (605, 601, 17, 22), (119, 92, 8, 27), (606, 607, 47, 44), (604, 612, 36, 39), (162, 163, 39, 36), (164, 165, 43, 40), (44, 35, 602, 606), (163, 164, 40, 39), (12, 31, 30, 13), (49, 635, 663, 50), (53, 54, 661, 637), (57, 58, 638, 666), (19, 18, 611, 603), (614, 599, 40, 43), (194, 508, 297, 335), (8, 92, 112, 113, 93, 66, 67, 54), (654, 73, 74, 70, 515, 510, 667), (73, 72, 75, 74), (71, 496, 495, 70, 74, 75), (61, 668, 640, 62), (612, 615, 32, 36), (111, 97, 685, 684), (167, 47, 387, 43, 165, 169, 114, 115, 171), (10, 25, 24, 11), (160, 32, 35, 161), (29, 375, 376, 14), (60, 2, 3, 63), (659, 82, 85, 81, 500, 88, 136, 137, 89, 662), (83, 84, 85, 82), (81, 85, 84, 80, 505), (25, 10, 13, 30), (101, 100, 130, 131), (122, 127, 126, 123), (158, 155, 154, 157), (172, 173, 125, 124), (175, 174, 132, 133), (114, 169, 172, 124, 123, 126), (135, 492, 493, 490, 491, 134), (115, 114, 126, 127), (116, 95, 140), (138, 89, 137), (15, 66, 93, 118, 28), (113, 112, 146, 147), (123, 124, 125, 122), (106, 107, 153, 152), (11, 24, 120, 87), (100, 168, 175, 133, 129, 130), (102, 103, 120, 24, 25, 17, 16, 18, 19, 20, 21, 388, 375, 29, 28, 118, 104, 105, 119, 27, 26, 121), (128, 131, 130, 129), (129, 133, 132, 128), (91, 489, 492, 135), (486, 90, 134, 491), (136, 117, 138, 137), (88, 117, 136), (139, 141, 116, 140), (94, 141, 139), (145, 144, 149, 148), (143, 147, 146, 142), (149, 143, 142, 148), (105, 104, 144, 145), (174, 170, 101, 131, 128, 132), (158, 159, 153, 107, 87, 120, 103, 151, 155), (150, 154, 155, 151), (156, 152, 153, 159), (103, 102, 150, 151), (156, 159, 158, 157), (156, 157, 154, 150, 102, 121, 86, 106, 152), (99, 108, 172, 169, 165, 164, 163, 162, 160, 161, 170, 96, 34, 33, 37, 38, 41, 42), (108, 109, 98, 46, 45, 97, 111, 110, 96, 170, 174, 175, 168, 166, 167, 171, 173, 172), (41, 38, 673, 691, 589, 588, 687, 686, 576, 577, 690, 674), (34, 96, 679, 671), (38, 37, 672, 673), (46, 98, 680, 677), (42, 41, 674, 675), (108, 99, 678, 681), (45, 46, 677, 676), (98, 109, 682, 680), (576, 582, 583, 577), (109, 108, 681, 682), (579, 580, 584, 586, 587, 585, 179, 178, 176, 177, 186, 190, 191, 184), (96, 110, 683, 679), (37, 33, 670, 672), (110, 111, 684, 683), (99, 42, 675, 678), (33, 34, 671, 670), (196, 195, 300, 301, 503, 505, 80), (276, 514, 271, 204, 199), (273, 272, 203, 202), (298, 503, 301, 339, 336), (255, 254, 221, 220), (118, 93, 113, 147, 143, 149, 144, 104), (270, 273, 202, 205), (296, 299, 337, 334), (236, 237, 234, 235, 232, 233, 230, 231), (488, 487, 490, 493), (119, 105, 145, 148, 142, 146, 112, 92), (304, 498, 307, 345, 342), (228, 229, 226, 227, 224, 225, 222, 223, 220, 221, 218, 219, 216, 217, 214, 215), (212, 213, 210, 211, 208, 209, 206, 207), (204, 205, 202, 203, 200, 201, 198, 199), (317, 197, 506, 319, 318, 321, 320, 323, 322, 325, 324, 327, 326, 329, 328, 331, 330), (333, 332, 194, 335, 334, 337, 336, 339, 338), (341, 340, 343, 342, 345, 344, 347, 346, 349, 348, 350, 352, 351, 354, 353), (239, 238, 237, 236), (291, 290, 328, 329), (272, 512, 275, 200, 203), (246, 513, 249, 226, 229), (307, 306, 344, 345), (274, 277, 198, 201), (257, 256, 219, 218), (260, 247, 228, 215), (293, 292, 330, 331), (275, 274, 201, 200), (248, 251, 224, 227), (250, 494, 253, 222, 225), (241, 240, 235, 234), (309, 308, 346, 347), (302, 305, 343, 340), (277, 276, 199, 198), (259, 258, 217, 216), (252, 255, 220, 223), (295, 294, 332, 333), (315, 193, 303, 341, 353), (254, 257, 218, 221), (173, 171, 115, 127, 122, 125), (278, 504, 506, 197), (261, 260, 215, 214), (256, 259, 216, 219), (243, 242, 233, 232), (311, 310, 348, 349), (279, 278, 197, 317), (292, 279, 317, 330), (258, 261, 214, 217), (306, 309, 347, 344), (280, 499, 283, 321, 318), (245, 244, 231, 230), (297, 296, 334, 335), (308, 311, 349, 346), (282, 285, 323, 320), (263, 262, 213, 212), (310, 312, 350, 348), (284, 502, 287, 325, 322), (312, 314, 352, 350), (281, 280, 318, 319), (286, 289, 327, 324), (247, 246, 229, 228), (299, 298, 336, 337), (313, 316, 354, 351), (288, 291, 329, 326), (314, 313, 351, 352), (290, 293, 331, 328), (265, 264, 211, 210), (301, 300, 338, 339), (283, 282, 320, 321), (316, 315, 353, 354), (249, 248, 227, 226), (267, 266, 209, 208), (262, 497, 265, 210, 213), (303, 302, 340, 341), (285, 284, 322, 323), (268, 192, 263, 212, 207), (269, 268, 207, 206), (264, 267, 208, 211), (251, 250, 225, 224), (238, 241, 234, 237), (266, 269, 206, 209), (244, 239, 236, 231), (287, 286, 324, 325), (240, 511, 243, 232, 235), (305, 304, 342, 343), (271, 270, 205, 204), (253, 252, 223, 222), (242, 509, 245, 230, 233), (294, 508, 194, 332), (289, 288, 326, 327), (300, 195, 295, 333, 338), (367, 366, 365, 368), (358, 355, 638, 58), (355, 358, 364, 372, 368, 365, 381, 382, 383, 384, 385, 386, 370, 360), (368, 372, 371, 367), (373, 411, 410, 409, 381, 365, 366), (364, 363, 371, 372), (401, 402, 425, 426), (396, 393, 418, 419), (397, 398, 421, 422), (392, 389, 414, 415), (393, 394, 417, 418), (389, 390, 413, 414), (356, 640, 626, 359), (356, 359, 369, 380, 379, 378, 377, 374, 373, 366, 367, 371, 363, 357), (607, 609, 387, 47), (59, 7, 6, 56), (65, 68, 639, 631), (355, 360, 630, 638), (641, 78, 77, 627), (379, 380, 392, 391), (377, 378, 396, 395), (386, 385, 398, 397), (383, 405, 408, 407, 406, 382, 381, 409, 412, 411, 373, 374, 403, 402, 401, 384), (375, 388, 23, 22, 17, 25, 30, 31), (383, 382, 406, 405), (399, 398, 385, 384, 401, 404, 403, 374, 377, 395, 394, 393, 396, 378, 379, 391, 390, 389, 392, 380, 369, 370, 386, 397, 400), (376, 375, 31, 12), (414, 413, 416, 415), (418, 417, 420, 419), (422, 421, 424, 423), (426, 425, 428, 427), (430, 429, 432, 431), (434, 433, 436, 435), (390, 391, 416, 413), (400, 397, 422, 423), (405, 406, 429, 430), (394, 395, 420, 417), (404, 401, 426, 427), (409, 410, 433, 434), (391, 392, 415, 416), (398, 399, 424, 421), (408, 405, 430, 431), (395, 396, 419, 420), (402, 403, 428, 425), (412, 409, 434, 435), (399, 400, 423, 424), (406, 407, 432, 429), (403, 404, 427, 428), (410, 411, 436, 433), (407, 408, 431, 432), (411, 412, 435, 436), (541, 561, 562, 563, 564, 0, 1, 51, 48, 539), (637, 525, 635, 49, 53), (636, 69, 64, 628), (449, 446, 471, 526, 472), (439, 524, 518, 462), (450, 560, 555, 475), (445, 442, 467, 531, 468), (446, 556, 565, 471), (441, 438, 463, 516, 464), (439, 535, 649, 635, 525, 524), (362, 370, 369, 361, 359, 626, 657, 656, 83, 82, 659, 658, 633, 629, 664, 665, 72, 73, 654, 655, 630, 360), (463, 537, 437, 516), (467, 543, 542, 531), (471, 565, 569, 526), (475, 555, 566, 534), (479, 551, 572, 530), (483, 573, 548, 521), (454, 567, 551, 479), (443, 523, 533, 466), (453, 450, 475, 534, 476), (458, 571, 573, 483), (440, 536, 538, 465), (447, 522, 528, 470), (457, 454, 479, 530, 480), (444, 544, 546, 469), (451, 529, 517, 474), (461, 458, 483, 521, 484), (448, 575, 552, 473), (455, 520, 532, 478), (452, 550, 574, 477), (459, 519, 527, 482), (456, 553, 568, 481), (460, 557, 558, 485), (438, 535, 537, 463), (442, 545, 543, 467), (488, 493, 492, 489), (490, 487, 486, 491), (495, 497, 262, 263, 192, 515, 70), (507, 504, 278, 279, 292, 293, 290, 291, 288, 289, 286, 287, 502, 501, 95, 116, 141, 94, 669, 668, 61), (498, 304, 305, 302, 303, 193, 500, 81, 505, 503, 298, 299, 296, 297, 508, 294, 295, 195, 196, 501, 502, 284, 285, 282, 283, 499), (506, 504, 281, 319), (500, 193, 315, 316, 313, 314, 312, 310, 311, 308, 309, 306, 307, 498, 499, 280, 281, 504, 507, 50, 663, 662, 89, 138, 117, 88), (515, 192, 268, 269, 266, 267, 264, 265, 497, 495, 496, 494, 250, 251, 248, 249, 272, 273, 270, 271, 514, 510), (511, 512, 272, 249, 513, 509, 242, 243), (509, 513, 246, 247, 260, 261, 258, 259, 256, 257, 254, 255, 252, 253, 494, 496, 71, 90, 486, 487, 488, 489, 91, 660, 661, 54, 67, 57, 666, 667, 510, 514, 276, 277, 274, 275, 512, 511, 240, 241, 238, 239, 244, 245), (524, 525, 637, 643, 536, 440), (532, 520, 456, 481), (527, 519, 460, 485), (516, 437, 538, 464), (526, 569, 552, 472), (530, 572, 568, 480), (517, 529, 452, 477), (518, 524, 440, 465), (531, 542, 546, 468), (534, 566, 574, 476), (521, 548, 558, 484), (533, 523, 444, 469), (528, 522, 448, 473), (537, 535, 439, 462), (644, 544, 444, 523, 443, 545, 650, 649, 535, 438, 441, 536, 643), (538, 536, 441, 464), (437, 537, 462, 518), (538, 437, 518, 465), (542, 543, 466, 533), (546, 542, 533, 469), (543, 545, 443, 466), (546, 544, 445, 468), (558, 557, 461, 484), (555, 560, 451, 474), (651, 556, 446, 449, 575, 645, 646, 550, 452, 529, 451, 560, 652), (650, 545, 442, 445, 544, 644, 645, 575, 448, 522, 447, 556, 651), (450, 453, 550, 646, 647, 553, 456, 520, 455, 567, 653, 652, 560), (642, 571, 458, 461, 557, 648, 629, 633), (460, 519, 459, 571, 642, 653, 567, 454, 457, 553, 647, 648, 557), (552, 569, 528, 473), (572, 551, 478, 532), (551, 567, 455, 478), (569, 565, 470, 528), (558, 548, 527, 485), (552, 575, 449, 472), (574, 550, 453, 476), (568, 553, 457, 480), (565, 556, 447, 470), (566, 555, 474, 517), (548, 573, 482, 527), (574, 566, 517, 477), (568, 572, 532, 481), (573, 571, 459, 482), (181, 180, 581, 578, 182, 183, 187, 189, 188, 185), (689, 690, 577, 583), (97, 45, 676, 689, 583, 582, 688, 685), (686, 688, 582, 576), (691, 693, 589), (589, 693, 692, 588), (692, 687, 588), (43, 387, 609, 614), (17, 601, 616, 16), (21, 20, 600, 613), (23, 608, 605, 22), (599, 604, 39, 40), (613, 610, 388, 21), (623, 618, 619, 622), (615, 602, 35, 32), (388, 610, 608, 23), (601, 605, 592, 596), (600, 603, 594, 597), (599, 614, 623, 598), (614, 609, 618, 623), (606, 602, 595, 591), (613, 600, 597, 622), (616, 601, 596, 625), (612, 604, 593, 621), (615, 612, 621, 624), (20, 19, 603, 600), (595, 624, 625, 596), (597, 594, 593, 598), (594, 620, 621, 593), (622, 597, 598, 623), (618, 590, 617, 619), (620, 625, 624, 621), (591, 595, 596, 592), (590, 591, 592, 617), (609, 607, 590, 618), (607, 606, 591, 590), (610, 613, 622, 619), (604, 599, 598, 593), (605, 608, 617, 592), (608, 610, 619, 617), (603, 611, 620, 594), (602, 615, 624, 595), (611, 616, 625, 620), (3, 2, 657, 626), (4, 5, 664, 629), (6, 7, 630, 655), (1, 0, 633, 658), (48, 51, 663, 635), (55, 52, 637, 661), (59, 56, 666, 638), (60, 63, 640, 668), (2, 60, 668, 657), (56, 6, 655, 666), (7, 59, 638, 630), (63, 3, 626, 640), (0, 564, 642, 633), (51, 1, 658, 663), (540, 547, 644, 643), (554, 559, 646, 645), (559, 570, 647, 646), (570, 549, 648, 647), (549, 4, 629, 648), (5, 55, 661, 664), (539, 48, 635, 649), (52, 540, 643, 637), (541, 539, 649, 650), (547, 554, 645, 644), (561, 541, 650, 651), (562, 561, 651, 652), (563, 562, 652, 653), (564, 563, 653, 642), (65, 631, 655, 654), (627, 77, 656, 657), (76, 632, 658, 659), (69, 636, 661, 660), (634, 79, 662, 663), (628, 64, 665, 664), (639, 68, 667, 666), (78, 641, 668, 669), (641, 627, 657, 668), (631, 639, 666, 655), (68, 65, 654, 667), (77, 78, 669, 656), (632, 634, 663, 658), (636, 628, 664, 661), (64, 69, 660, 665), (79, 76, 659, 662), (177, 176, 670, 671), (178, 179, 673, 672), (180, 181, 675, 674), (183, 182, 676, 677), (176, 178, 672, 670), (181, 185, 678, 675), (186, 177, 671, 679), (187, 183, 677, 680), (185, 188, 681, 678), (189, 187, 680, 682), (188, 189, 682, 681), (190, 186, 679, 683), (191, 190, 683, 684), (184, 191, 684, 685), (584, 580, 686, 687), (580, 579, 688, 686), (578, 581, 690, 689), (182, 578, 689, 676), (579, 184, 685, 688), (179, 585, 691, 673), (581, 180, 674, 690), (586, 584, 687, 692), (587, 586, 692, 693), (585, 587, 693, 691)])
me_plane_010.polygons.foreach_set('use_smooth', [True] * 439)
me_plane_010.polygons.foreach_set('material_index', [0, 0, 0, 0, 0, 1, 0, 0, 0, 0, 0, 0, 1, 1, 0, 0, 0, 0, 0, 0, 0, 0, 0, 0, 0, 1, 0, 0, 0, 0, 0, 0, 0, 0, 0, 0, 0, 0, 0, 1, 0, 0, 0, 0, 0, 1, 0, 1, 0, 0, 1, 1, 0, 0, 0, 0, 1, 0, 0, 0, 0, 1, 1, 0, 0, 0, 0, 0, 0, 0, 0, 0, 0, 0, 0, 0, 0, 0, 0, 0, 1, 1, 1, 0, 0, 0, 0, 0, 0, 0, 0, 0, 1, 0, 0, 0, 0, 0, 0, 0, 0, 0, 0, 0, 0, 0, 1, 0, 0, 0, 1, 1, 1, 1, 1, 1, 0, 0, 0, 0, 0, 0, 0, 0, 0, 0, 0, 0, 0, 0, 0, 0, 0, 0, 0, 0, 0, 0, 0, 0, 0, 0, 0, 0, 0, 0, 0, 0, 0, 0, 0, 0, 0, 0, 0, 0, 0, 0, 0, 0, 0, 0, 0, 0, 0, 0, 0, 0, 0, 0, 0, 0, 0, 0, 0, 0, 0, 0, 0, 0, 0, 0, 0, 0, 0, 0, 0, 0, 0, 0, 0, 0, 0, 0, 0, 1, 1, 1, 1, 1, 1, 0, 0, 0, 1, 0, 0, 0, 0, 0, 0, 0, 0, 0, 0, 0, 1, 1, 1, 1, 1, 1, 1, 1, 1, 1, 1, 1, 1, 1, 1, 1, 1, 1, 1, 1, 1, 1, 1, 1, 1, 0, 0, 1, 1, 1, 1, 1, 1, 0, 0, 1, 1, 1, 1, 1, 1, 1, 1, 1, 1, 1, 1, 1, 1, 1, 1, 1, 1, 1, 1, 1, 1, 1, 1, 0, 0, 0, 0, 0, 0, 0, 0, 0, 0, 0, 1, 1, 1, 1, 1, 1, 1, 1, 1, 1, 1, 1, 1, 0, 1, 1, 1, 1, 1, 1, 1, 1, 1, 0, 0, 0, 0, 0, 1, 1, 1, 1, 1, 1, 1, 1, 1, 1, 1, 1, 1, 1, 1, 0, 0, 0, 0, 1, 0, 0, 1, 1, 1, 0, 1, 0, 0, 1, 0, 0, 0, 0, 0, 0, 0, 0, 0, 1, 0, 0, 0, 0, 0, 0, 0, 0, 0, 0, 0, 0, 0, 0, 0, 0, 0, 0, 0, 0, 0, 0, 0, 0, 0, 0, 0, 0, 0, 0, 0, 0, 0, 0, 0, 0, 0, 0, 0, 0, 0, 0, 0, 0, 0, 1, 1, 1, 1, 1, 1, 1, 1, 1, 1, 1, 1, 1, 1, 1, 1, 0, 0, 0, 0, 0, 0, 0, 0, 0, 0, 0, 0, 0, 0, 0, 0, 0, 0, 0, 0, 0, 0, 0, 0])
_uv = me_plane_010.uv_layers.new(name='UVMap')
_uv.uv.foreach_set('vector', [0.1871, 0.9341, 0.06588, 0.8129, 0.06588, 0.8129, 0.1871, 0.9341, 0.9828, 0.8331, 1.0, 0.8402, 1.0, 0.8402, 0.9828, 0.8331, 0.9828, 0.8331, 0.9828, 0.8331, 0.9591, 0.8251, 0.9591, 0.8251, 0.9828, 0.8331, 0.9828, 0.8331, 0.8331, 0.9828, 0.389, 0.9828, 0.3957, 0.9341, 0.8129, 0.9341, 0.9341, 0.8129, 0.9341, 0.8129, 0.9341, 0.8129, 0.8129, 0.9341, 0.1871, 0.9341, 0.06588, 0.8129, 0.06588, 0.8129, 0.0468, 0.8223, 0.04656, 0.822, 0.06588, 0.8129, 0.06588, 0.8129, 0.1871, 0.9341, 0.1669, 0.9828, 0.01719, 0.8331, 0.01719, 0.8331, 0.1669, 0.9828, 0.5284, 0.9828, 0.8331, 0.9828, 0.06588, 0.8129, 0.06588, 0.8129, 0.06588, 0.8129, 0.06588, 0.8129, 0.2219, 0.8502, 0.7781, 0.8502, 0.7395, 0.7569, 0.4339, 0.7569, 0.4339, 0.8196, 0.3633, 0.8196, 0.361, 0.7569, 0.2605, 0.7569, 0.145, 0.9852, 0.145, 0.9852, 0.0148, 0.855, 0.0148, 0.855, 0.0148, 0.855, 0.0148, 0.855, 0.0148, 0.855, 0.0148, 0.855, 0.0148, 0.855, 0.0148, 0.855, 0.6134, 1.0, 0.6134, 1.0, 0.6134, 1.0, 0.6134, 1.0, 0.6134, 1.0, 0.6134, 1.0, 0.6134, 1.0, 0.6134, 1.0, 0.6134, 1.0, 0.6134, 1.0, 0.6134, 1.0, 0.7395, 0.7569, 0.7781, 0.8502, 0.8502, 0.7781, 0.7569, 0.7395, 0.2431, 0.7395, 0.1498, 0.7781, 0.1498, 0.7781, 0.2431, 0.7395, 0.9341, 0.8129, 0.8129, 0.9341, 0.8129, 0.9341, 0.9341, 0.8129, 0.3587, 1.0, 0.3587, 1.0, 0.1877, 1.0, 0.1877, 1.0, 0.3866, 1.0, 0.3866, 1.0, 0.3866, 1.0, 0.3866, 1.0, 0.3866, 1.0, 0.3866, 1.0, 0.3866, 1.0, 0.3866, 1.0, 0.3866, 1.0, 0.1498, 0.7781, 0.1498, 0.7781, 0.1498, 0.7781, 0.1498, 0.7781, 0.7781, 0.8502, 0.2219, 0.8502, 0.2219, 0.8502, 0.7781, 0.8502, 0.2393, 0.9341, 0.2393, 0.9341, 0.1871, 0.9341, 0.1871, 0.9341, 0.7781, 0.8502, 0.8502, 0.7781, 0.8502, 0.7781, 0.7781, 0.8502, 0.2219, 0.8502, 0.1498, 0.7781, 0.1498, 0.7781, 0.2219, 0.8502, 0.2431, 0.7395, 0.2605, 0.7569, 0.2219, 0.8502, 0.1498, 0.7781, 0.7395, 0.7569, 0.7569, 0.7395, 0.8502, 0.7781, 0.7781, 0.8502, 0.7781, 0.8502, 0.2219, 0.8502, 0.2219, 0.8502, 0.7781, 0.8502, 0.2605, 0.7569, 0.7395, 0.7569, 0.7781, 0.8502, 0.2219, 0.8502, 0.9341, 0.8129, 0.9341, 0.8129, 0.8129, 0.9341, 0.8129, 0.9341, 0.01719, 0.8331, 0.0, 0.8402, 0.1598, 1.0, 0.1669, 0.9828, 0.01719, 0.8331, 0.1669, 0.9828, 0.1598, 1.0, 0.0, 0.8402, 0.8331, 0.9828, 0.9828, 0.8331, 1.0, 0.8402, 0.8402, 1.0, 0.2219, 0.8502, 0.1498, 0.7781, 0.1498, 0.7781, 0.2219, 0.8502, 0.8502, 0.7781, 0.7781, 0.8502, 0.7781, 0.8502, 0.8502, 0.7781, 0.5344, 0.9993, 0.5344, 0.9993, 0.4583, 0.9987, 0.4583, 0.9987, 0.1871, 0.9341, 0.2393, 0.9341, 0.2394, 0.9548, 0.3437, 0.9548, 0.3437, 0.9341, 0.3957, 0.9341, 0.389, 0.9828, 0.1669, 0.9828, 0.6134, 1.0, 0.6134, 1.0, 0.6134, 1.0, 0.6134, 1.0, 0.6134, 1.0, 0.6134, 1.0, 0.6134, 1.0, 0.6134, 1.0, 0.3866, 1.0, 0.3866, 1.0, 0.6134, 1.0, 0.3866, 1.0, 0.4423, 1.0, 0.553, 1.0, 0.6134, 1.0, 0.6134, 1.0, 0.3866, 1.0, 0.8331, 0.9828, 0.8402, 1.0, 1.0, 0.8402, 0.9828, 0.8331, 0.1498, 0.7781, 0.1498, 0.7781, 0.1498, 0.7781, 0.1498, 0.7781, 0.4526, 0.7532, 0.4526, 0.7558, 0.4526, 0.7558, 0.4526, 0.7532, 0.7569, 0.7395, 0.8502, 0.7781, 0.8502, 0.7781, 0.8502, 0.7781, 0.7569, 0.7395, 0.7569, 0.7395, 0.8163, 0.7641, 0.8163, 0.7641, 0.7569, 0.7395, 0.1871, 0.9341, 0.1871, 0.9341, 0.06588, 0.8129, 0.06588, 0.8129, 0.2431, 0.7395, 0.1498, 0.7781, 0.2219, 0.8502, 0.2605, 0.7569, 0.9341, 0.8129, 0.9341, 0.8129, 0.9341, 0.8129, 0.9341, 0.8129, 0.855, 0.9852, 0.855, 0.9852, 0.9852, 0.855, 0.9852, 0.855, 0.3866, 1.0, 0.3866, 1.0, 0.3866, 1.0, 0.3866, 1.0, 0.3866, 1.0, 0.3866, 1.0, 0.3866, 1.0, 0.3866, 1.0, 0.3866, 1.0, 0.3866, 1.0, 0.6134, 1.0, 0.6134, 1.0, 0.3866, 1.0, 0.3866, 1.0, 0.3866, 1.0, 0.3866, 1.0, 0.6134, 1.0, 0.6134, 1.0, 0.5131, 1.0, 0.1871, 0.9341, 0.1871, 0.9341, 0.8129, 0.9341, 0.8129, 0.9341, 0.3633, 0.8196, 0.4339, 0.8196, 0.4339, 0.8196, 0.3633, 0.8196, 0.7569, 0.7395, 0.8163, 0.7641, 0.8163, 0.7641, 0.7569, 0.7395, 0.06588, 0.8129, 0.06588, 0.8129, 0.06588, 0.8129, 0.06588, 0.8129, 0.666, 0.7479, 0.6691, 0.7451, 0.6691, 0.7451, 0.666, 0.7479, 0.4339, 0.7541, 0.361, 0.7531, 0.361, 0.7531, 0.4339, 0.7541, 0.8163, 0.7641, 0.7569, 0.7395, 0.666, 0.7479, 0.666, 0.7479, 0.7569, 0.7395, 0.8163, 0.7641, 0.3866, 1.0, 0.4021, 0.999, 0.4211, 0.998, 0.4211, 0.9989, 0.4021, 0.9996, 0.3866, 1.0, 0.8163, 0.7641, 0.8163, 0.7641, 0.8163, 0.7641, 0.8163, 0.7641, 0.5079, 0.9952, 0.6134, 1.0, 0.6134, 1.0, 0.4118, 0.9965, 0.3866, 1.0, 0.3866, 1.0, 0.8129, 0.9341, 0.3957, 0.9341, 0.3437, 0.9341, 0.3437, 0.9341, 0.8129, 0.9341, 0.3437, 0.9548, 0.2394, 0.9548, 0.2394, 0.9548, 0.3437, 0.9548, 0.7569, 0.7395, 0.666, 0.7479, 0.6691, 0.7451, 0.7569, 0.7395, 0.04656, 0.822, 0.0468, 0.8223, 0.0468, 0.8223, 0.04656, 0.822, 0.06588, 0.8129, 0.06588, 0.8129, 0.06588, 0.8129, 0.06588, 0.8129, 0.4339, 0.8196, 0.4339, 0.7569, 0.4339, 0.7541, 0.4339, 0.7541, 0.4339, 0.7569, 0.4339, 0.8196, 0.09713, 0.8033, 0.09713, 0.8042, 0.06588, 0.8129, 0.06588, 0.8129, 0.1871, 0.9341, 0.2219, 0.8502, 0.1498, 0.7781, 0.1498, 0.7781, 0.2219, 0.8502, 0.7781, 0.8502, 0.8502, 0.7781, 0.8502, 0.7781, 0.9341, 0.8129, 0.9341, 0.8129, 0.8129, 0.9341, 0.3437, 0.9341, 0.3437, 0.9111, 0.2392, 0.9118, 0.2393, 0.9341, 0.1871, 0.9341, 0.06588, 0.8129, 0.06588, 0.8129, 0.361, 0.7569, 0.3633, 0.8196, 0.4339, 0.8196, 0.4339, 0.7569, 0.4339, 0.7569, 0.4339, 0.7541, 0.361, 0.7531, 0.361, 0.7569, 0.3866, 1.0, 0.4021, 0.999, 0.4021, 0.999, 0.3866, 1.0, 0.4021, 0.9996, 0.3866, 1.0, 0.3866, 1.0, 0.4021, 0.9996, 0.3866, 1.0, 0.4118, 0.9991, 0.4118, 0.9965, 0.3866, 1.0, 0.3866, 1.0, 0.4118, 0.9991, 0.3866, 1.0, 0.6134, 1.0, 0.5079, 0.994, 0.5079, 0.9952, 0.6134, 1.0, 0.6134, 1.0, 0.5079, 0.994, 0.6134, 1.0, 0.2392, 0.9118, 0.3437, 0.9111, 0.3437, 0.9341, 0.2393, 0.9341, 0.3437, 0.9341, 0.3437, 0.9548, 0.2394, 0.9548, 0.2393, 0.9341, 0.3437, 0.9341, 0.3437, 0.9341, 0.2393, 0.9341, 0.2393, 0.9341, 0.2392, 0.9118, 0.3437, 0.9111, 0.3437, 0.9111, 0.2392, 0.9118, 0.361, 0.7531, 0.361, 0.7569, 0.3633, 0.8196, 0.3633, 0.8196, 0.361, 0.7569, 0.361, 0.7531, 0.06588, 0.8129, 0.05435, 0.8186, 0.0468, 0.8223, 0.0468, 0.8223, 0.06588, 0.8129, 0.06588, 0.8129, 0.09713, 0.8042, 0.09713, 0.8042, 0.06588, 0.8129, 0.09713, 0.8033, 0.06588, 0.8129, 0.06588, 0.8129, 0.09713, 0.8042, 0.05435, 0.8184, 0.04656, 0.822, 0.0468, 0.8223, 0.05435, 0.8186, 0.09713, 0.8042, 0.09713, 0.8033, 0.09713, 0.8033, 0.09713, 0.8042, 0.05435, 0.8184, 0.05435, 0.8186, 0.06588, 0.8129, 0.06588, 0.8129, 0.05435, 0.8184, 0.06588, 0.8129, 0.06588, 0.8129, 0.09713, 0.8033, 0.09713, 0.8033, 0.06588, 0.8129, 0.06588, 0.8129, 0.04656, 0.822, 0.04656, 0.822, 0.7382, 0.7416, 0.6471, 0.7499, 0.666, 0.7479, 0.7569, 0.7395, 0.7569, 0.7395, 0.7395, 0.7569, 0.2605, 0.7569, 0.2431, 0.7395, 0.2431, 0.7395, 0.2605, 0.7569, 0.361, 0.7569, 0.3424, 0.7551, 0.2682, 0.7502, 0.2618, 0.7464, 0.2618, 0.7463, 0.2682, 0.7501, 0.7318, 0.7498, 0.7382, 0.7461, 0.6471, 0.7499, 0.6507, 0.7465, 0.7382, 0.7408, 0.7382, 0.7462, 0.7318, 0.75, 0.4526, 0.7558, 0.4526, 0.7532, 0.3424, 0.751, 0.3424, 0.7551, 0.361, 0.7569, 0.361, 0.7531, 0.4339, 0.7541, 0.4339, 0.7569, 0.7395, 0.7569, 0.7569, 0.7395, 0.7569, 0.7395, 0.6691, 0.7451, 0.666, 0.7479, 0.7318, 0.7498, 0.2682, 0.7501, 0.2682, 0.7501, 0.3264, 0.7501, 0.3264, 0.7501, 0.5176, 0.75, 0.5176, 0.75, 0.5846, 0.7499, 0.5846, 0.7499, 0.6027, 0.7499, 0.6027, 0.7499, 0.7318, 0.7498, 0.2682, 0.7502, 0.3424, 0.7551, 0.3424, 0.7551, 0.2682, 0.7502, 0.2682, 0.7501, 0.2618, 0.7463, 0.2618, 0.7463, 0.2682, 0.7501, 0.7382, 0.7462, 0.7382, 0.7408, 0.7382, 0.7408, 0.7382, 0.7462, 0.7382, 0.7461, 0.7318, 0.7498, 0.7318, 0.7498, 0.7382, 0.7461, 0.6471, 0.7499, 0.7382, 0.7416, 0.7382, 0.7416, 0.6471, 0.7499, 0.7318, 0.75, 0.7382, 0.7462, 0.7382, 0.7462, 0.7318, 0.75, 0.7382, 0.7408, 0.6507, 0.7465, 0.6507, 0.7465, 0.7382, 0.7408, 0.5846, 0.7499, 0.5846, 0.7531, 0.6027, 0.7527, 0.6027, 0.7499, 0.6507, 0.7465, 0.6471, 0.7499, 0.6471, 0.7499, 0.6507, 0.7465, 0.5746, 0.7531, 0.5746, 0.75, 0.5276, 0.75, 0.5276, 0.75, 0.3164, 0.7492, 0.3164, 0.7498, 0.2724, 0.7484, 0.2718, 0.7482, 0.2718, 0.7485, 0.2724, 0.7487, 0.3324, 0.7538, 0.3324, 0.7506, 0.4626, 0.7531, 0.4626, 0.7552, 0.3424, 0.7551, 0.3424, 0.751, 0.3424, 0.751, 0.3424, 0.7551, 0.2618, 0.7463, 0.2618, 0.7464, 0.2618, 0.7464, 0.2618, 0.7463, 0.3424, 0.751, 0.4526, 0.7532, 0.4526, 0.7532, 0.3424, 0.751, 0.7382, 0.7416, 0.7382, 0.7461, 0.7382, 0.7461, 0.7382, 0.7416, 0.2618, 0.7464, 0.2682, 0.7502, 0.2682, 0.7502, 0.2618, 0.7464, 0.6134, 1.0, 0.6051, 0.9999, 0.6051, 0.9999, 0.5949, 0.9999, 0.5108, 0.9995, 0.5131, 1.0, 0.6134, 1.0, 0.6051, 0.9994, 0.6051, 0.9995, 0.6051, 0.9996, 0.6051, 0.9996, 0.6051, 0.9994, 0.5135, 0.9959, 0.5051, 0.9951, 0.5051, 0.9951, 0.5135, 0.9959, 0.4595, 0.9992, 0.5108, 0.9995, 0.5949, 0.9999, 0.5949, 0.9999, 0.4595, 0.9992, 0.3949, 0.9999, 0.4051, 0.9997, 0.4051, 0.9997, 0.3949, 0.9999, 0.3437, 0.9341, 0.3437, 0.9341, 0.3437, 0.9548, 0.3437, 0.9548, 0.3437, 0.9341, 0.3437, 0.9341, 0.3437, 0.9111, 0.3437, 0.9111, 0.5967, 0.9993, 0.5135, 0.9959, 0.5135, 0.9959, 0.5967, 0.9993, 0.4493, 0.9988, 0.4493, 0.999, 0.4493, 0.999, 0.4493, 0.9988, 0.3949, 0.9994, 0.4051, 0.9984, 0.4783, 0.992, 0.4886, 0.9916, 0.4886, 0.9948, 0.4801, 0.9957, 0.4033, 0.9991, 0.3949, 0.9994, 0.4211, 0.998, 0.4211, 0.9989, 0.4211, 0.9989, 0.4211, 0.998, 0.2393, 0.9341, 0.2392, 0.9118, 0.2392, 0.9118, 0.2393, 0.9341, 0.2393, 0.9341, 0.2394, 0.9548, 0.2394, 0.9548, 0.2393, 0.9341, 0.4327, 0.999, 0.4327, 0.9955, 0.4327, 0.9925, 0.4327, 0.9925, 0.4327, 0.999, 0.3949, 0.9997, 0.4033, 0.9993, 0.4801, 0.9963, 0.4886, 0.9961, 0.4886, 0.9989, 0.4783, 0.9992, 0.4051, 0.9998, 0.3949, 0.9999, 0.3949, 0.9999, 0.4051, 0.9997, 0.4191, 0.9994, 0.4294, 0.9992, 0.4294, 0.9982, 0.4191, 0.9985, 0.4051, 0.9992, 0.3949, 0.9996, 0.6051, 0.9999, 0.5949, 0.9998, 0.5154, 0.9992, 0.5051, 0.9989, 0.5051, 0.9962, 0.5135, 0.9963, 0.5967, 0.9995, 0.6051, 0.9998, 0.6051, 0.9996, 0.5967, 0.9993, 0.5135, 0.9959, 0.5051, 0.9951, 0.5051, 0.9914, 0.5154, 0.9918, 0.5949, 0.9985, 0.6051, 0.9994, 0.6051, 0.9996, 0.5949, 0.999, 0.5223, 0.9952, 0.4595, 0.9918, 0.4493, 0.9916, 0.4493, 0.9979, 0.4583, 0.9983, 0.5961, 0.9997, 0.6051, 0.9998, 0.6051, 0.9998, 0.5949, 0.9993, 0.5099, 0.9962, 0.4996, 0.9955, 0.4996, 0.9948, 0.5099, 0.995, 0.5949, 0.9991, 0.6051, 0.9996, 0.6051, 0.9999, 0.5961, 0.9999, 0.5344, 0.9993, 0.4583, 0.9987, 0.4493, 0.9988, 0.4493, 0.999, 0.4595, 0.9992, 0.5949, 0.9999, 0.6051, 0.9999, 0.3949, 0.9998, 0.4051, 0.9997, 0.4225, 0.9994, 0.4327, 0.999, 0.4327, 0.9925, 0.4225, 0.994, 0.4051, 0.9969, 0.3949, 0.9987, 0.3949, 0.9987, 0.4098, 0.9965, 0.4201, 0.9952, 0.4201, 0.9986, 0.4098, 0.9992, 0.4051, 0.9993, 0.3949, 0.9997, 0.3949, 0.9994, 0.4051, 0.9984, 0.4051, 0.9984, 0.3949, 0.9994, 0.4996, 0.9948, 0.5099, 0.995, 0.5099, 0.995, 0.4996, 0.9948, 0.5051, 0.9951, 0.5051, 0.9929, 0.5051, 0.9914, 0.5051, 0.9914, 0.5051, 0.9951, 0.4033, 0.9993, 0.4315, 0.9982, 0.4801, 0.9963, 0.4801, 0.9963, 0.4033, 0.9993, 0.4327, 0.9925, 0.4225, 0.994, 0.4225, 0.994, 0.4327, 0.9925, 0.5154, 0.9918, 0.5949, 0.9985, 0.5949, 0.9985, 0.5154, 0.9918, 0.4191, 0.9994, 0.4294, 0.9992, 0.4294, 0.9992, 0.4191, 0.9994, 0.3949, 0.9996, 0.3949, 0.9997, 0.3949, 0.9997, 0.3949, 0.9996, 0.5949, 0.9991, 0.6051, 0.9996, 0.6051, 0.9996, 0.5949, 0.9991, 0.5051, 0.9914, 0.5154, 0.9918, 0.5154, 0.9918, 0.5051, 0.9914, 0.4886, 0.9961, 0.4886, 0.9989, 0.4886, 0.9989, 0.4886, 0.9961, 0.4783, 0.9992, 0.441, 0.9995, 0.4051, 0.9998, 0.4051, 0.9998, 0.4783, 0.9992, 0.4783, 0.992, 0.4886, 0.9916, 0.4886, 0.9916, 0.4783, 0.992, 0.4051, 0.9969, 0.3949, 0.9987, 0.3949, 0.9987, 0.4051, 0.9969, 0.4051, 0.9997, 0.4225, 0.9994, 0.4225, 0.9994, 0.4051, 0.9997, 0.5949, 0.9985, 0.6051, 0.9994, 0.6051, 0.9994, 0.5949, 0.9985, 0.4294, 0.9982, 0.4191, 0.9985, 0.4191, 0.9985, 0.4294, 0.9982, 0.3949, 0.9999, 0.3949, 0.9999, 0.3949, 0.9999, 0.3949, 0.9999, 0.6051, 0.9999, 0.5961, 0.9999, 0.5961, 0.9999, 0.6051, 0.9999, 0.3949, 0.9997, 0.3949, 0.9998, 0.3949, 0.9998, 0.3949, 0.9998, 0.3949, 0.9997, 0.4051, 0.9997, 0.4191, 0.9994, 0.4191, 0.9994, 0.4051, 0.9997, 0.6691, 0.7451, 0.7569, 0.7395, 0.8163, 0.7641, 0.8163, 0.7641, 0.7569, 0.7395, 0.6691, 0.7451, 0.5949, 0.999, 0.5223, 0.9952, 0.5223, 0.9952, 0.5949, 0.999, 0.4051, 0.9992, 0.3949, 0.9996, 0.3949, 0.9996, 0.4051, 0.9992, 0.4294, 0.9992, 0.4294, 0.9982, 0.4294, 0.9982, 0.4294, 0.9992, 0.4886, 0.9948, 0.4801, 0.9957, 0.4801, 0.9957, 0.4886, 0.9948, 0.3949, 0.9987, 0.4051, 0.9972, 0.4051, 0.9972, 0.3949, 0.9987, 0.6051, 0.9996, 0.5949, 0.999, 0.5949, 0.999, 0.6051, 0.9996, 0.6051, 0.9996, 0.6051, 0.9996, 0.6051, 0.9996, 0.6051, 0.9996, 0.4191, 0.9985, 0.4051, 0.9992, 0.4051, 0.9992, 0.4191, 0.9985, 0.4225, 0.994, 0.4051, 0.9969, 0.4051, 0.9969, 0.4225, 0.994, 0.4493, 0.9916, 0.4493, 0.9952, 0.4493, 0.9979, 0.4493, 0.9979, 0.4493, 0.9916, 0.4033, 0.9991, 0.3949, 0.9994, 0.3949, 0.9994, 0.4033, 0.9991, 0.4583, 0.9987, 0.4493, 0.9988, 0.4493, 0.9988, 0.4583, 0.9987, 0.3949, 0.9987, 0.3949, 0.9987, 0.3949, 0.9987, 0.3949, 0.9987, 0.4583, 0.9983, 0.5961, 0.9997, 0.5961, 0.9997, 0.4583, 0.9983, 0.6051, 0.9999, 0.5949, 0.9998, 0.5949, 0.9998, 0.6051, 0.9999, 0.4098, 0.9965, 0.4201, 0.9952, 0.4201, 0.9952, 0.4098, 0.9965, 0.6051, 0.9998, 0.6051, 0.9998, 0.6051, 0.9998, 0.6051, 0.9998, 0.6051, 0.9998, 0.4201, 0.9952, 0.4201, 0.9986, 0.4201, 0.9986, 0.4201, 0.9952, 0.4595, 0.9918, 0.4493, 0.9916, 0.4493, 0.9916, 0.4595, 0.9918, 0.5949, 0.9993, 0.5099, 0.9962, 0.5099, 0.9962, 0.5949, 0.9993, 0.3949, 0.9997, 0.4033, 0.9993, 0.4033, 0.9993, 0.3949, 0.9997, 0.4493, 0.999, 0.4595, 0.9992, 0.4595, 0.9992, 0.4493, 0.999, 0.4098, 0.9992, 0.4051, 0.9993, 0.4051, 0.9993, 0.4098, 0.9992, 0.4996, 0.9955, 0.4996, 0.9948, 0.4996, 0.9948, 0.4996, 0.9955, 0.4201, 0.9986, 0.4098, 0.9992, 0.4098, 0.9992, 0.4201, 0.9986, 0.5099, 0.995, 0.5949, 0.9991, 0.5949, 0.9991, 0.5099, 0.995, 0.5154, 0.9992, 0.5051, 0.9989, 0.5051, 0.9989, 0.5154, 0.9992, 0.5949, 0.9999, 0.6051, 0.9999, 0.6051, 0.9999, 0.5949, 0.9999, 0.4493, 0.9979, 0.4583, 0.9983, 0.4583, 0.9983, 0.4493, 0.9979, 0.4051, 0.9993, 0.3949, 0.9997, 0.3949, 0.9997, 0.4051, 0.9993, 0.4801, 0.9963, 0.4886, 0.9961, 0.4886, 0.9961, 0.4801, 0.9963, 0.5051, 0.9962, 0.5135, 0.9963, 0.5135, 0.9963, 0.5051, 0.9962, 0.5949, 0.9998, 0.5558, 0.9995, 0.5154, 0.9992, 0.5154, 0.9992, 0.5949, 0.9998, 0.3949, 0.9998, 0.4051, 0.9997, 0.4051, 0.9997, 0.3949, 0.9998, 0.5961, 0.9997, 0.6051, 0.9998, 0.6051, 0.9998, 0.5961, 0.9997, 0.6051, 0.9998, 0.6051, 0.9998, 0.6051, 0.9999, 0.6051, 0.9999, 0.6051, 0.9998, 0.5967, 0.9995, 0.6051, 0.9998, 0.6051, 0.9998, 0.5967, 0.9995, 0.5051, 0.9989, 0.5051, 0.9962, 0.5051, 0.9962, 0.5051, 0.9989, 0.4886, 0.9989, 0.4783, 0.9992, 0.4783, 0.9992, 0.4886, 0.9989, 0.4051, 0.9984, 0.4783, 0.992, 0.4783, 0.992, 0.4051, 0.9984, 0.5135, 0.9963, 0.5967, 0.9995, 0.5967, 0.9995, 0.5135, 0.9963, 0.3949, 0.9994, 0.3949, 0.9994, 0.3949, 0.9994, 0.3949, 0.9994, 0.6051, 0.9998, 0.5949, 0.9993, 0.5949, 0.9993, 0.6051, 0.9998, 0.4886, 0.9916, 0.4886, 0.9931, 0.4886, 0.9948, 0.4886, 0.9948, 0.4886, 0.9916, 0.4225, 0.9994, 0.4327, 0.999, 0.4327, 0.999, 0.4225, 0.9994, 0.6051, 0.9996, 0.5967, 0.9993, 0.5967, 0.9993, 0.6051, 0.9996, 0.4051, 0.9998, 0.3949, 0.9999, 0.3949, 0.9999, 0.4051, 0.9998, 0.4801, 0.9957, 0.4405, 0.9975, 0.4033, 0.9991, 0.4033, 0.9991, 0.4801, 0.9957, 0.5961, 0.9999, 0.5344, 0.9993, 0.5344, 0.9993, 0.5961, 0.9999, 0.5099, 0.9962, 0.4996, 0.9955, 0.4996, 0.9955, 0.5099, 0.9962, 0.6051, 0.9999, 0.6051, 0.9999, 0.6051, 0.9999, 0.6051, 0.9999, 0.6051, 0.9999, 0.9828, 0.8331, 1.0, 0.8402, 1.0, 0.8402, 0.9828, 0.8331, 0.9828, 0.8331, 1.0, 0.8402, 1.0, 0.8402, 0.9828, 0.8331, 1.0, 0.8402, 0.9828, 0.8331, 0.9591, 0.8251, 0.9591, 0.8251, 0.9828, 0.8331, 1.0, 0.8402, 1.0, 0.8402, 1.0, 0.8402, 1.0, 0.8402, 1.0, 0.8402, 1.0, 0.8402, 1.0, 0.8402, 1.0, 0.8402, 1.0, 0.8402, 0.9828, 0.8331, 0.9591, 0.8251, 0.9591, 0.8251, 0.9828, 0.8331, 1.0, 0.8402, 1.0, 0.8402, 1.0, 0.8402, 1.0, 0.8402, 1.0, 0.8402, 1.0, 0.8402, 1.0, 0.8402, 0.9591, 0.8251, 0.9591, 0.8251, 0.9591, 0.8251, 0.9591, 0.8251, 1.0, 0.8402, 1.0, 0.8402, 1.0, 0.8402, 1.0, 0.8402, 1.0, 0.8402, 1.0, 0.8402, 1.0, 0.8402, 1.0, 0.8402, 1.0, 0.8402, 1.0, 0.8402, 1.0, 0.8402, 1.0, 0.8402, 1.0, 0.8402, 1.0, 0.8402, 1.0, 0.8402, 1.0, 0.8402, 1.0, 0.8402, 1.0, 0.8402, 1.0, 0.8402, 1.0, 0.8402, 1.0, 0.8402, 1.0, 0.8402, 1.0, 0.8402, 1.0, 0.8402, 1.0, 0.8402, 1.0, 0.8402, 1.0, 0.8402, 1.0, 0.8402, 1.0, 0.8402, 1.0, 0.8402, 1.0, 0.8402, 1.0, 0.8402, 1.0, 0.8402, 1.0, 0.8402, 1.0, 0.8402, 1.0, 0.8402, 1.0, 0.8402, 1.0, 0.8402, 0.9828, 0.8331, 0.9591, 0.8251, 0.9591, 0.8251, 0.9828, 0.8331, 0.8502, 0.7781, 0.8502, 0.7781, 0.8502, 0.7781, 0.8502, 0.7781, 0.9852, 0.855, 0.9852, 0.855, 0.855, 0.9852, 0.855, 0.9852, 0.6413, 1.0, 0.6413, 1.0, 0.8123, 1.0, 0.8123, 1.0, 1.0, 0.8402, 1.0, 0.8402, 1.0, 0.8402, 1.0, 0.8402, 0.8123, 1.0, 0.6413, 1.0, 0.6413, 1.0, 0.8123, 1.0, 1.0, 0.8402, 1.0, 0.8402, 1.0, 0.8402, 1.0, 0.8402, 1.0, 0.8402, 1.0, 0.8402, 1.0, 0.8402, 1.0, 0.8402, 1.0, 0.8402, 1.0, 0.8402, 1.0, 0.8402, 1.0, 0.8402, 1.0, 0.8402, 1.0, 0.8402, 1.0, 0.8402, 1.0, 0.8402, 1.0, 0.8402, 1.0, 0.8402, 1.0, 0.8402, 1.0, 0.8402, 1.0, 0.8402, 1.0, 0.8402, 1.0, 0.8402, 1.0, 0.8402, 1.0, 0.8402, 1.0, 0.8402, 1.0, 0.8402, 1.0, 0.8402, 0.9341, 0.8129, 0.8502, 0.7781, 0.8502, 0.7781, 0.7781, 0.8502, 0.2219, 0.8502, 0.1871, 0.9341, 0.8129, 0.9341, 0.9341, 0.8129, 1.0, 0.8402, 1.0, 0.8402, 1.0, 0.8402, 1.0, 0.8402, 1.0, 0.8402, 1.0, 0.8402, 1.0, 0.8402, 1.0, 0.8402, 1.0, 0.8402, 1.0, 0.8402, 1.0, 0.8402, 1.0, 0.8402, 1.0, 0.8402, 1.0, 0.8402, 1.0, 0.8402, 1.0, 0.8402, 1.0, 0.8402, 1.0, 0.8402, 1.0, 0.8402, 1.0, 0.8402, 1.0, 0.8402, 1.0, 0.8402, 1.0, 0.8402, 1.0, 0.8402, 1.0, 0.8402, 1.0, 0.8402, 1.0, 0.8402, 1.0, 0.8402, 1.0, 0.8402, 0.9341, 0.8129, 0.9341, 0.8129, 0.9341, 0.8129, 0.9341, 0.8129, 1.0, 0.8402, 1.0, 0.8402, 1.0, 0.8402, 1.0, 0.8402, 1.0, 0.8402, 1.0, 0.8402, 1.0, 0.8402, 1.0, 0.8402, 1.0, 0.8402, 1.0, 0.8402, 1.0, 0.8402, 1.0, 0.8402, 1.0, 0.8402, 1.0, 0.8402, 1.0, 0.8402, 1.0, 0.8402, 1.0, 0.8402, 1.0, 0.8402, 1.0, 0.8402, 1.0, 0.8402, 1.0, 0.8402, 1.0, 0.8402, 1.0, 0.8402, 1.0, 0.8402, 1.0, 0.8402, 1.0, 0.8402, 1.0, 0.8402, 1.0, 0.8402, 1.0, 0.8402, 1.0, 0.8402, 1.0, 0.8402, 1.0, 0.8402, 1.0, 0.8402, 1.0, 0.8402, 1.0, 0.8402, 1.0, 0.8402, 1.0, 0.8402, 1.0, 0.8402, 1.0, 0.8402, 1.0, 0.8402, 1.0, 0.8402, 1.0, 0.8402, 1.0, 0.8402, 1.0, 0.8402, 1.0, 0.8402, 1.0, 0.8402, 1.0, 0.8402, 1.0, 0.8402, 1.0, 0.8402, 1.0, 0.8402, 1.0, 0.8402, 1.0, 0.8402, 1.0, 0.8402, 1.0, 0.8402, 1.0, 0.8402, 1.0, 0.8402, 1.0, 0.8402, 1.0, 0.8402, 1.0, 0.8402, 1.0, 0.8402, 1.0, 0.8402, 1.0, 0.8402, 1.0, 0.8402, 1.0, 0.8402, 1.0, 0.8402, 1.0, 0.8402, 1.0, 0.8402, 1.0, 0.8402, 1.0, 0.8402, 1.0, 0.8402, 1.0, 0.8402, 1.0, 0.8402, 1.0, 0.8402, 1.0, 0.8402, 1.0, 0.8402, 1.0, 0.8402, 1.0, 0.8402, 1.0, 0.8402, 1.0, 0.8402, 1.0, 0.8402, 1.0, 0.8402, 1.0, 0.8402, 1.0, 0.8402, 1.0, 0.8402, 1.0, 0.8402, 1.0, 0.8402, 1.0, 0.8402, 1.0, 0.8402, 1.0, 0.8402, 1.0, 0.8402, 1.0, 0.8402, 1.0, 0.8402, 1.0, 0.8402, 1.0, 0.8402, 1.0, 0.8402, 1.0, 0.8402, 0.0148, 0.855, 0.0148, 0.855, 0.0148, 0.855, 0.0148, 0.855, 0.0148, 0.855, 0.0148, 0.855, 0.145, 0.9852, 0.145, 0.9852, 0.0148, 0.855, 0.0148, 0.855, 0.0, 0.8402, 0.0, 0.8402, 0.0, 0.8402, 0.01719, 0.8331, 0.01719, 0.8331, 0.1877, 1.0, 0.3587, 1.0, 0.3587, 1.0, 0.1877, 1.0, 0.0, 0.8402, 0.0, 0.8402, 0.0, 0.8402, 0.0, 0.8402, 0.0, 0.8402, 0.0, 0.8402, 0.0, 0.8402, 0.0, 0.8402, 0.0, 0.8402, 0.0, 0.8402, 0.0, 0.8402, 0.0, 0.8402, 0.0, 0.8402, 0.0, 0.8402, 0.0, 0.8402, 0.0, 0.8402, 0.0, 0.8402, 0.0, 0.8402, 0.0, 0.8402, 0.0, 0.8402, 0.0, 0.8402, 0.0, 0.8402, 0.0, 0.8402, 0.0, 0.8402, 0.0, 0.8402, 0.0, 0.8402, 0.0, 0.8402, 0.0, 0.8402, 0.0, 0.8402, 0.0, 0.8402, 0.0, 0.8402, 0.0, 0.8402, 0.0, 0.8402, 0.9591, 0.8511, 0.9868, 0.8437, 1.0, 0.8402, 0.9591, 0.8512, 1.0, 0.8402, 1.0, 0.8402, 0.8402, 1.0, 0.6134, 1.0, 0.6134, 1.0, 0.3866, 1.0, 0.3866, 1.0, 0.1598, 1.0, 0.0, 0.8402, 0.0, 0.8402, 0.1598, 1.0, 0.3866, 1.0, 0.3866, 1.0, 0.6134, 1.0, 0.6134, 1.0, 0.8402, 1.0, 1.0, 0.8402, 1.0, 0.8402, 0.0, 0.8402, 0.0, 0.8402, 0.0, 0.8402, 0.0, 0.8402, 0.0, 0.8402, 0.0, 0.8402, 0.0, 0.8402, 0.0, 0.8402, 0.0, 0.8402, 0.0, 0.8402, 0.0, 0.8402, 0.0, 0.8402, 0.0, 0.8402, 0.0, 0.8402, 0.0, 0.8402, 0.0, 0.8402, 0.0, 0.8402, 0.0, 0.8402, 0.0, 0.8402, 0.0, 0.8402, 0.0, 0.8402, 0.0, 0.8402, 0.0, 0.8402, 0.0, 0.8402, 0.0, 0.8402, 0.0, 0.8402, 0.0, 0.8402, 0.0, 0.8402, 0.0, 0.8402, 0.0, 0.8402, 0.0, 0.8402, 0.0, 0.8402, 0.0, 0.8402, 0.0, 0.8402, 0.0, 0.8402, 0.0, 0.8402, 0.0, 0.8402, 0.0, 0.8402, 0.0, 0.8402, 0.0, 0.8402, 0.0, 0.8402, 0.0, 0.8402, 0.0, 0.8402, 0.0, 0.8402, 0.0, 0.8402, 0.0, 0.8402, 0.0, 0.8402, 0.0, 0.8402, 0.0, 0.8402, 0.0, 0.8402, 0.0, 0.8402, 0.0, 0.8402, 0.0, 0.8402, 0.0, 0.8402, 0.0, 0.8402, 0.0, 0.8402, 0.0, 0.8402, 0.0, 0.8402, 0.0, 0.8402, 0.0, 0.8402, 0.0, 0.8402, 0.0, 0.8402, 0.0, 0.8402, 0.0, 0.8402, 0.0, 0.8402, 0.0, 0.8402, 0.0, 0.8402, 0.0, 0.8402, 0.0, 0.8402, 0.0, 0.8402, 0.0, 0.8402, 0.0, 0.8402, 0.0, 0.8402, 0.0, 0.8402, 0.0, 0.8402, 0.0, 0.8402, 0.0, 0.8402, 0.0, 0.8402, 0.0, 0.8402, 0.0, 0.8402, 0.0, 0.8402, 0.0, 0.8402, 0.0, 0.8402, 0.0, 0.8402, 0.0, 0.8402, 0.0, 0.8402, 0.0, 0.8402, 0.0, 0.8402, 0.0, 0.8402, 0.0, 0.8402, 0.0, 0.8402, 0.0, 0.8402, 0.0, 0.8402, 0.0, 0.8402, 0.0, 0.8402, 0.0, 0.8402, 0.0, 0.8402, 0.0, 0.8402, 0.0, 0.8402, 0.4211, 0.998, 0.4211, 0.998, 0.4021, 0.999, 0.4021, 0.999, 0.4211, 0.9989, 0.4211, 0.9989, 0.4021, 0.9996, 0.4021, 0.9996, 0.553, 1.0, 0.5558, 0.9995, 0.5949, 0.9998, 0.6051, 0.9999, 0.6051, 0.9998, 0.6134, 1.0, 0.6134, 1.0, 0.5284, 0.9828, 0.5223, 0.9952, 0.5949, 0.999, 0.6051, 0.9996, 0.6051, 0.9996, 0.5949, 0.9991, 0.5099, 0.995, 0.4996, 0.9948, 0.4996, 0.9955, 0.5099, 0.9962, 0.5949, 0.9993, 0.6051, 0.9998, 0.6051, 0.9998, 0.6134, 1.0, 0.6134, 1.0, 0.5079, 0.9952, 0.5079, 0.994, 0.6134, 1.0, 0.6134, 1.0, 0.8402, 1.0, 0.8331, 0.9828, 0.4327, 0.9955, 0.4327, 0.999, 0.4225, 0.9994, 0.4051, 0.9997, 0.3949, 0.9998, 0.3949, 0.9998, 0.3866, 1.0, 0.3866, 1.0, 0.5131, 1.0, 0.5108, 0.9995, 0.4595, 0.9992, 0.4493, 0.999, 0.4493, 0.9988, 0.4583, 0.9987, 0.5344, 0.9993, 0.5961, 0.9999, 0.6051, 0.9999, 0.6051, 0.9999, 0.6134, 1.0, 0.6134, 1.0, 0.6051, 0.9998, 0.6051, 0.9998, 0.5961, 0.9997, 0.4583, 0.9983, 0.4493, 0.9979, 0.4493, 0.9952, 0.5223, 0.9952, 0.5223, 0.9952, 0.4595, 0.9918, 0.4595, 0.9918, 0.3866, 1.0, 0.3949, 0.9998, 0.3949, 0.9997, 0.4051, 0.9993, 0.4098, 0.9992, 0.4201, 0.9986, 0.4201, 0.9952, 0.4051, 0.9972, 0.3949, 0.9987, 0.3949, 0.9987, 0.4051, 0.9969, 0.4225, 0.994, 0.4327, 0.9925, 0.4327, 0.9955, 0.4493, 0.9952, 0.4493, 0.9916, 0.4595, 0.9918, 0.5223, 0.9952, 0.5284, 0.9828, 0.1669, 0.9828, 0.1598, 1.0, 0.3866, 1.0, 0.3866, 1.0, 0.4118, 0.9965, 0.4118, 0.9991, 0.3866, 1.0, 0.6134, 1.0, 0.6051, 0.9998, 0.6051, 0.9998, 0.5967, 0.9995, 0.5135, 0.9963, 0.5051, 0.9962, 0.5051, 0.9989, 0.5154, 0.9992, 0.5558, 0.9995, 0.553, 1.0, 0.4423, 1.0, 0.441, 0.9995, 0.4783, 0.9992, 0.4886, 0.9989, 0.4886, 0.9961, 0.4801, 0.9963, 0.5051, 0.9951, 0.5135, 0.9959, 0.5967, 0.9993, 0.6051, 0.9996, 0.6051, 0.9995, 0.6134, 1.0, 0.4886, 0.9931, 0.5051, 0.9929, 0.5051, 0.9951, 0.4801, 0.9963, 0.4315, 0.9982, 0.4405, 0.9975, 0.4801, 0.9957, 0.4886, 0.9948, 0.4405, 0.9975, 0.4315, 0.9982, 0.4033, 0.9993, 0.3949, 0.9997, 0.3949, 0.9996, 0.4051, 0.9992, 0.4191, 0.9985, 0.4294, 0.9982, 0.4294, 0.9992, 0.4191, 0.9994, 0.4051, 0.9997, 0.3949, 0.9999, 0.3949, 0.9999, 0.4051, 0.9998, 0.441, 0.9995, 0.4423, 1.0, 0.3866, 1.0, 0.3866, 1.0, 0.4021, 0.9996, 0.4211, 0.9989, 0.4211, 0.998, 0.4021, 0.999, 0.3866, 1.0, 0.3866, 1.0, 0.1598, 1.0, 0.1669, 0.9828, 0.389, 0.9828, 0.8331, 0.9828, 0.8402, 1.0, 0.6134, 1.0, 0.6134, 1.0, 0.6051, 0.9995, 0.6051, 0.9994, 0.5949, 0.9985, 0.5154, 0.9918, 0.5051, 0.9914, 0.5051, 0.9929, 0.4886, 0.9931, 0.4886, 0.9916, 0.4783, 0.992, 0.4051, 0.9984, 0.3949, 0.9994, 0.3949, 0.9994, 0.4033, 0.9991, 0.0, 0.8402, 0.0, 0.8402, 0.0, 0.8402, 0.0, 0.8402, 0.0, 0.8402, 0.0, 0.8402, 0.0, 0.8402, 0.0, 0.8402, 0.0, 0.8402, 0.0, 0.8402, 0.0, 0.8402, 0.0, 0.8402, 0.0, 0.8402, 0.0, 0.8402, 0.0, 0.8402, 0.0, 0.8402, 0.0, 0.8402, 0.0, 0.8402, 0.0, 0.8402, 0.0, 0.8402, 0.0, 0.8402, 0.0, 0.8402, 0.0, 0.8402, 0.0, 0.8402, 0.0, 0.8402, 0.0, 0.8402, 0.0, 0.8402, 0.0, 0.8402, 0.0, 0.8402, 0.0, 0.8402, 0.0, 0.8402, 0.0, 0.8402, 0.0, 0.8402, 0.0, 0.8402, 0.0, 0.8402, 0.0, 0.8402, 0.0, 0.8402, 0.0, 0.8402, 0.0, 0.8402, 0.0, 0.8402, 0.0, 0.8402, 0.0, 0.8402, 0.0, 0.8402, 0.0, 0.8402, 0.0, 0.8402, 0.0, 0.8402, 0.0, 0.8402, 0.0, 0.8402, 0.0, 0.8402, 0.0, 0.8402, 0.0, 0.8402, 0.0, 0.8402, 0.0, 0.8402, 0.0, 0.8402, 0.0, 0.8402, 0.0, 0.8402, 0.0, 0.8402, 0.0, 0.8402, 0.0, 0.8402, 0.0, 0.8402, 0.0, 0.8402, 0.0, 0.8402, 0.0, 0.8402, 0.0, 0.8402, 0.0, 0.8402, 0.0, 0.8402, 0.0, 0.8402, 0.0, 0.8402, 0.0, 0.8402, 0.0, 0.8402, 0.0, 0.8402, 0.0, 0.8402, 0.0, 0.8402, 0.0, 0.8402, 0.0, 0.8402, 0.0, 0.8402, 0.0, 0.8402, 0.0, 0.8402, 0.0, 0.8402, 0.0, 0.8402, 0.0, 0.8402, 0.0, 0.8402, 0.0, 0.8402, 0.0, 0.8402, 0.0, 0.8402, 0.0, 0.8402, 0.0, 0.8402, 0.0, 0.8402, 0.0, 0.8402, 0.0, 0.8402, 0.0, 0.8402, 0.0, 0.8402, 0.0, 0.8402, 0.0, 0.8402, 0.0, 0.8402, 0.0, 0.8402, 0.0, 0.8402, 0.0, 0.8402, 0.0, 0.8402, 0.0, 0.8402, 0.0, 0.8402, 0.0, 0.8402, 0.0, 0.8402, 0.0, 0.8402, 0.0, 0.8402, 0.0, 0.8402, 0.0, 0.8402, 0.0, 0.8402, 0.0, 0.8402, 0.0, 0.8402, 0.0, 0.8402, 0.0, 0.8402, 0.0, 0.8402, 0.0, 0.8402, 0.0, 0.8402, 0.0, 0.8402, 0.0, 0.8402, 0.0, 0.8402, 0.0, 0.8402, 0.0, 0.8402, 0.0, 0.8402, 0.0, 0.8402, 0.0, 0.8402, 0.0, 0.8402, 0.0, 0.8402, 0.0, 0.8402, 0.0, 0.8402, 0.0, 0.8402, 0.0, 0.8402, 0.0, 0.8402, 0.0, 0.8402, 0.0, 0.8402, 0.0, 0.8402, 0.0, 0.8402, 0.0, 0.8402, 0.0, 0.8402, 0.0, 0.8402, 0.0, 0.8402, 0.0, 0.8402, 0.0, 0.8402, 0.0, 0.8402, 0.0, 0.8402, 0.0, 0.8402, 0.0, 0.8402, 0.0, 0.8402, 0.0, 0.8402, 0.0, 0.8402, 0.0, 0.8402, 0.0, 0.8402, 0.0, 0.8402, 0.0, 0.8402, 0.0, 0.8402, 0.0, 0.8402, 0.0, 0.8402, 0.0, 0.8402, 0.0, 0.8402, 0.0, 0.8402, 0.0, 0.8402, 0.0, 0.8402, 0.0, 0.8402, 0.0, 0.8402, 0.0, 0.8402, 0.0, 0.8402, 0.0, 0.8402, 0.0, 0.8402, 0.0, 0.8402, 0.0, 0.8402, 0.0, 0.8402, 0.0, 0.8402, 0.0, 0.8402, 0.0, 0.8402, 0.0, 0.8402, 0.0, 0.8402, 0.0, 0.8402, 0.0, 0.8402, 0.0, 0.8402, 0.0, 0.8402, 0.0, 0.8402, 0.0, 0.8402, 0.0, 0.8402, 0.0, 0.8402, 0.0, 0.8402, 0.0, 0.8402, 0.0, 0.8402, 0.0, 0.8402, 0.0, 0.8402, 0.0, 0.8402, 0.0, 0.8402, 0.0, 0.8402, 0.0, 0.8402, 0.0, 0.8402, 0.0, 0.8402, 0.0, 0.8402, 0.0, 0.8402, 0.0, 0.8402, 0.0, 0.8402, 0.0, 0.8402, 0.0, 0.8402, 0.0, 0.8402, 0.0, 0.8402, 0.0, 0.8402, 0.0, 0.8402, 0.0, 0.8402, 0.0, 0.8402, 0.0, 0.8402, 0.0, 0.8402, 0.0, 0.8402, 0.0, 0.8402, 0.0, 0.8402, 0.0, 0.8402, 0.0, 0.8402, 0.0, 0.8402, 0.0, 0.8402, 0.0, 0.8402, 0.0, 0.8402, 0.0, 0.8402, 0.0, 0.8402, 0.0, 0.8402, 0.0, 0.8402, 0.0, 0.8402, 0.0, 0.8402, 0.0, 0.8402, 0.0, 0.8402, 0.7282, 0.7474, 0.7276, 0.7476, 0.6126, 0.7498, 0.6126, 0.7523, 0.7276, 0.7481, 0.7282, 0.748, 0.7282, 0.7419, 0.6408, 0.7486, 0.637, 0.7496, 0.7282, 0.7433, 0.6027, 0.7527, 0.6027, 0.7499, 0.6027, 0.7499, 0.6027, 0.7527, 0.4526, 0.7558, 0.7318, 0.75, 0.7318, 0.75, 0.6027, 0.7527, 0.6027, 0.7527, 0.5846, 0.7531, 0.5846, 0.7531, 0.4526, 0.7558, 0.5846, 0.7499, 0.5846, 0.7531, 0.5846, 0.7531, 0.5846, 0.7499, 0.3264, 0.7501, 0.3264, 0.7496, 0.3264, 0.7501, 0.3264, 0.7501, 0.3264, 0.7496, 0.5176, 0.75, 0.5176, 0.75, 0.5176, 0.75, 0.5176, 0.75, 0.5176, 0.75, 0.8502, 0.7781, 0.8502, 0.7781, 0.8502, 0.7781, 0.8502, 0.7781, 0.2219, 0.8502, 0.2219, 0.8502, 0.1498, 0.7781, 0.1498, 0.7781, 0.8502, 0.7781, 0.7781, 0.8502, 0.7781, 0.8502, 0.8502, 0.7781, 0.8502, 0.7781, 0.8502, 0.7781, 0.7781, 0.8502, 0.7781, 0.8502, 0.7781, 0.8502, 0.2219, 0.8502, 0.2219, 0.8502, 0.7781, 0.8502, 0.8502, 0.7781, 0.8502, 0.7781, 0.8502, 0.7781, 0.8502, 0.7781, 0.8502, 0.7781, 0.8502, 0.7781, 0.8502, 0.7781, 0.8502, 0.7781, 0.1498, 0.7781, 0.2219, 0.8502, 0.2219, 0.8502, 0.1498, 0.7781, 0.8502, 0.7781, 0.8502, 0.7781, 0.8502, 0.7781, 0.8502, 0.7781, 0.2219, 0.8502, 0.7781, 0.8502, 0.7781, 0.8502, 0.2219, 0.8502, 0.7781, 0.8502, 0.2219, 0.8502, 0.2219, 0.8502, 0.7781, 0.8502, 0.7781, 0.8502, 0.8502, 0.7781, 0.8502, 0.7781, 0.7781, 0.8502, 0.8502, 0.7781, 0.8502, 0.7781, 0.8502, 0.7781, 0.8502, 0.7781, 0.7781, 0.8502, 0.2219, 0.8502, 0.2219, 0.8502, 0.7781, 0.8502, 0.8502, 0.7781, 0.7781, 0.8502, 0.7781, 0.8502, 0.8502, 0.7781, 0.1498, 0.7781, 0.2219, 0.8502, 0.2219, 0.8502, 0.1498, 0.7781, 0.1498, 0.7781, 0.2219, 0.8502, 0.2219, 0.8502, 0.1498, 0.7781, 0.1498, 0.7781, 0.1498, 0.7781, 0.1498, 0.7781, 0.1498, 0.7781, 0.7781, 0.8502, 0.2219, 0.8502, 0.2219, 0.8502, 0.7781, 0.8502, 0.2219, 0.8502, 0.1498, 0.7781, 0.1498, 0.7781, 0.2219, 0.8502, 0.7781, 0.8502, 0.2219, 0.8502, 0.2219, 0.8502, 0.7781, 0.8502, 0.2219, 0.8502, 0.1498, 0.7781, 0.1498, 0.7781, 0.2219, 0.8502, 0.8502, 0.7781, 0.7781, 0.8502, 0.7781, 0.8502, 0.8502, 0.7781, 0.8502, 0.7781, 0.8502, 0.7781, 0.8502, 0.7781, 0.8502, 0.7781, 0.1498, 0.7781, 0.1498, 0.7781, 0.1498, 0.7781, 0.1498, 0.7781, 0.7781, 0.8502, 0.2219, 0.8502, 0.2219, 0.8502, 0.7781, 0.8502, 0.8502, 0.7781, 0.7781, 0.8502, 0.7781, 0.8502, 0.8502, 0.7781, 0.8502, 0.7781, 0.8502, 0.7781, 0.8502, 0.7781, 0.8502, 0.7781, 0.8502, 0.7781, 0.7781, 0.8502, 0.7781, 0.8502, 0.8502, 0.7781, 0.8502, 0.7781, 0.8502, 0.7781, 0.8502, 0.7781, 0.8502, 0.7781, 0.2219, 0.8502, 0.7781, 0.8502, 0.7781, 0.8502, 0.2219, 0.8502, 0.7781, 0.8502, 0.8502, 0.7781, 0.8502, 0.7781, 0.7781, 0.8502, 0.8502, 0.7781, 0.8502, 0.7781, 0.8502, 0.7781, 0.8502, 0.7781, 0.2219, 0.8502, 0.1498, 0.7781, 0.1498, 0.7781, 0.2219, 0.8502, 0.2219, 0.8502, 0.1498, 0.7781, 0.1498, 0.7781, 0.2219, 0.8502, 0.1498, 0.7781, 0.1498, 0.7781, 0.1498, 0.7781, 0.1498, 0.7781, 0.9852, 0.855, 0.855, 0.9852, 0.8402, 1.0, 1.0, 0.8402, 0.0148, 0.855, 0.145, 0.9852, 0.1598, 1.0, 0.0, 0.8402, 0.855, 0.9852, 0.9852, 0.855, 1.0, 0.8402, 0.8402, 1.0, 0.145, 0.9852, 0.0148, 0.855, 0.0, 0.8402, 0.1598, 1.0, 0.0148, 0.855, 0.145, 0.9852, 0.1598, 1.0, 0.0, 0.8402, 0.145, 0.9852, 0.0148, 0.855, 0.0, 0.8402, 0.1598, 1.0, 0.9852, 0.855, 0.855, 0.9852, 0.8402, 1.0, 1.0, 0.8402, 0.855, 0.9852, 0.9852, 0.855, 1.0, 0.8402, 0.8402, 1.0, 0.855, 0.9852, 0.855, 0.9852, 0.8402, 1.0, 0.8402, 1.0, 0.855, 0.9852, 0.855, 0.9852, 0.8402, 1.0, 0.8402, 1.0, 0.9852, 0.855, 0.9852, 0.855, 1.0, 0.8402, 1.0, 0.8402, 0.9852, 0.855, 0.9852, 0.855, 1.0, 0.8402, 1.0, 0.8402, 0.0148, 0.855, 0.0148, 0.855, 0.0, 0.8402, 0.0, 0.8402, 0.145, 0.9852, 0.145, 0.9852, 0.1598, 1.0, 0.1598, 1.0, 0.0148, 0.855, 0.0148, 0.855, 0.0, 0.8402, 0.0, 0.8402, 0.0148, 0.855, 0.0148, 0.855, 0.0, 0.8402, 0.0, 0.8402, 0.0148, 0.855, 0.0148, 0.855, 0.0, 0.8402, 0.0, 0.8402, 0.0148, 0.855, 0.0148, 0.855, 0.0, 0.8402, 0.0, 0.8402, 0.0148, 0.855, 0.0148, 0.855, 0.0, 0.8402, 0.0, 0.8402, 0.145, 0.9852, 0.145, 0.9852, 0.1598, 1.0, 0.1598, 1.0, 0.0148, 0.855, 0.0148, 0.855, 0.0, 0.8402, 0.0, 0.8402, 0.0148, 0.855, 0.0148, 0.855, 0.0, 0.8402, 0.0, 0.8402, 0.0148, 0.855, 0.0148, 0.855, 0.0, 0.8402, 0.0, 0.8402, 0.0148, 0.855, 0.0148, 0.855, 0.0, 0.8402, 0.0, 0.8402, 0.0148, 0.855, 0.0148, 0.855, 0.0, 0.8402, 0.0, 0.8402, 0.0148, 0.855, 0.0148, 0.855, 0.0, 0.8402, 0.0, 0.8402, 0.0148, 0.855, 0.0148, 0.855, 0.0, 0.8402, 0.0, 0.8402, 0.0148, 0.855, 0.0148, 0.855, 0.0, 0.8402, 0.0, 0.8402, 0.6413, 1.0, 0.8123, 1.0, 0.8402, 1.0, 0.6134, 1.0, 0.8123, 1.0, 0.6413, 1.0, 0.6134, 1.0, 0.8402, 1.0, 0.3587, 1.0, 0.1877, 1.0, 0.1598, 1.0, 0.3866, 1.0, 0.3587, 1.0, 0.1877, 1.0, 0.1598, 1.0, 0.3866, 1.0, 0.1877, 1.0, 0.3587, 1.0, 0.3866, 1.0, 0.1598, 1.0, 0.1877, 1.0, 0.3587, 1.0, 0.3866, 1.0, 0.1598, 1.0, 0.8123, 1.0, 0.6413, 1.0, 0.6134, 1.0, 0.8402, 1.0, 0.6413, 1.0, 0.8123, 1.0, 0.8402, 1.0, 0.6134, 1.0, 0.8123, 1.0, 0.8123, 1.0, 0.8402, 1.0, 0.8402, 1.0, 0.8123, 1.0, 0.8123, 1.0, 0.8402, 1.0, 0.8402, 1.0, 0.6413, 1.0, 0.6413, 1.0, 0.6134, 1.0, 0.6134, 1.0, 0.6413, 1.0, 0.6413, 1.0, 0.6134, 1.0, 0.6134, 1.0, 0.1877, 1.0, 0.1877, 1.0, 0.1598, 1.0, 0.1598, 1.0, 0.1877, 1.0, 0.1877, 1.0, 0.1598, 1.0, 0.1598, 1.0, 0.3587, 1.0, 0.3587, 1.0, 0.3866, 1.0, 0.3866, 1.0, 0.3587, 1.0, 0.3587, 1.0, 0.3866, 1.0, 0.3866, 1.0, 0.2724, 0.7487, 0.2718, 0.7485, 0.2618, 0.7464, 0.2682, 0.7502, 0.2718, 0.7482, 0.2724, 0.7484, 0.2682, 0.7501, 0.2618, 0.7463, 0.7276, 0.7476, 0.7282, 0.7474, 0.7382, 0.7461, 0.7318, 0.7498, 0.7282, 0.748, 0.7276, 0.7481, 0.7318, 0.75, 0.7382, 0.7462, 0.2718, 0.7485, 0.2718, 0.7482, 0.2618, 0.7463, 0.2618, 0.7464, 0.7282, 0.7474, 0.7282, 0.7433, 0.7382, 0.7416, 0.7382, 0.7461, 0.3324, 0.7538, 0.2724, 0.7487, 0.2682, 0.7502, 0.3424, 0.7551, 0.7282, 0.7419, 0.7282, 0.748, 0.7382, 0.7462, 0.7382, 0.7408, 0.7282, 0.7433, 0.637, 0.7496, 0.6471, 0.7499, 0.7382, 0.7416, 0.6408, 0.7486, 0.7282, 0.7419, 0.7382, 0.7408, 0.6507, 0.7465, 0.637, 0.7496, 0.6408, 0.7486, 0.6507, 0.7465, 0.6471, 0.7499, 0.3324, 0.7506, 0.3324, 0.7538, 0.3424, 0.7551, 0.3424, 0.751, 0.4626, 0.7531, 0.3324, 0.7506, 0.3424, 0.751, 0.4526, 0.7532, 0.4626, 0.7552, 0.4626, 0.7531, 0.4526, 0.7532, 0.4526, 0.7558, 0.5276, 0.75, 0.5746, 0.75, 0.5846, 0.7499, 0.5176, 0.75, 0.5746, 0.75, 0.5746, 0.7531, 0.5846, 0.7531, 0.5846, 0.7499, 0.6126, 0.7523, 0.6126, 0.7498, 0.6027, 0.7499, 0.6027, 0.7527, 0.7276, 0.7481, 0.6126, 0.7523, 0.6027, 0.7527, 0.7318, 0.75, 0.5746, 0.7531, 0.4626, 0.7552, 0.4526, 0.7558, 0.5846, 0.7531, 0.2724, 0.7484, 0.3164, 0.7498, 0.3264, 0.7501, 0.2682, 0.7501, 0.6126, 0.7498, 0.7276, 0.7476, 0.7318, 0.7498, 0.6027, 0.7499, 0.5276, 0.75, 0.5276, 0.75, 0.5176, 0.75, 0.5176, 0.75, 0.3164, 0.7492, 0.5276, 0.75, 0.5176, 0.75, 0.3264, 0.7496, 0.3164, 0.7498, 0.3164, 0.7492, 0.3264, 0.7496, 0.3264, 0.7501])
me_plane_010.materials.append(mat_sy_dark_annodized_matte)
me_plane_010.materials.append(mat_sy_steel_mat)
me_plane_010.use_remesh_preserve_volume = False
me_plane_010.use_remesh_preserve_attributes = False
me_plane_010.use_mirror_vertex_groups = False
me_plane_010.update()

# ---- objects
ob_greeble_01_001 = bpy.data.objects.new('Greeble-01.001', me_plane_010)

# ---- transforms, parenting, visibility, modifiers, constraints
ob_greeble_01_001.location = (0.0, 0.0, 0.0)
ob_greeble_01_001.display_type = 'SOLID'
ob_greeble_01_001.lineart.crease_threshold = 0.0
_m = ob_greeble_01_001.modifiers.new('Bevel', 'BEVEL')
_m.width = 0.002
_m.width_pct = 0.002
_m.use_clamp_overlap = False
_m.harden_normals = True

# ---- collection membership
scene.collection.objects.link(ob_greeble_01_001)

# ---- scene / render settings (as saved in the file)
scene.frame_start = 1; scene.frame_end = 250; scene.frame_set(1)
scene.render.engine = 'BLENDER_EEVEE_NEXT'
scene.render.image_settings.exr_codec = 'NONE'
scene.render.simplify_subdivision_render = 0
scene.render.simplify_child_particles_render = 0.0
scene.cycles.sampling_pattern = 'TABULATED_SOBOL'
scene.cycles.use_light_tree = False
scene.view_settings.view_transform = 'Filmic'
bpy.context.view_layer.update()

# ---- added for rendering (the .blend has no active camera and no usable light): camera, sun + grey world if the file has none
cam_auto = bpy.data.cameras.new('AutoCamera')
cam_auto.lens = 50.0
cam_auto.sensor_width = 36.0
cam_auto.clip_end = 1000.0
ob_auto_camera = bpy.data.objects.new('AutoCamera', cam_auto)
scene.collection.objects.link(ob_auto_camera)
ob_auto_camera.location = (3.83264, -4.59917, 3.81431)
ob_auto_camera.rotation_euler = (1.09748, -7.21219e-08, 0.694738)
scene.camera = ob_auto_camera
light_auto_sun = bpy.data.lights.new('AutoSun', 'SUN')
light_auto_sun.energy = 3.0
light_auto_sun.angle = 0.0523599
ob_auto_sun = bpy.data.objects.new('AutoSun', light_auto_sun)
scene.collection.objects.link(ob_auto_sun)
ob_auto_sun.rotation_euler = (0.872665, 0.174533, 0.523599)
if scene.world is None:
    world_auto = bpy.data.worlds.new('AutoWorld')
    world_auto.color = (0.3, 0.3, 0.3)
    scene.world = world_auto
bpy.context.view_layer.update()
